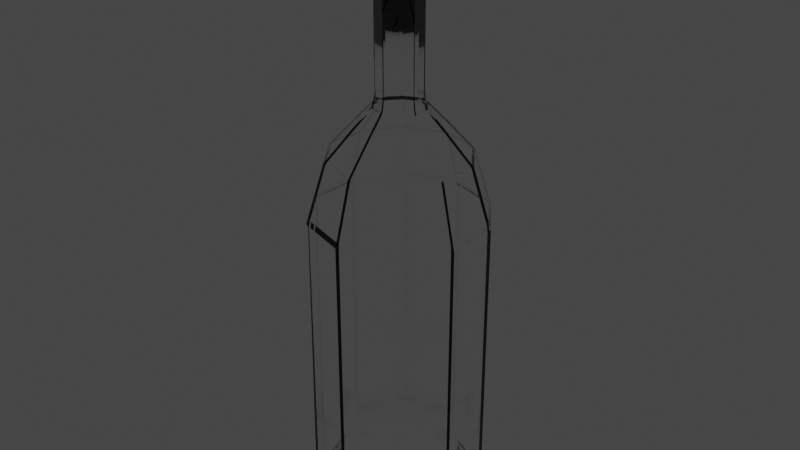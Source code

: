 # Source: GlassBottle.blend  (saved by Blender 3.0.42; exported with 4.5.12 LTS)
import bpy
from mathutils import Matrix  # noqa: F401  (used for matrix-valued properties, if any)

bpy.ops.wm.read_factory_settings(use_empty=True)
scene = bpy.context.scene
scene.name = 'Scene'

# ---- collections
col_collection = bpy.data.collections.new('Collection'); scene.collection.children.link(col_collection)

# ---- materials (node trees are filled in below, after node groups)
mat_null = bpy.data.materials.new('(null)')

# ---- material node trees
mat_null.use_nodes = True; mat_null.node_tree.nodes.clear()
_N = mat_null.node_tree.nodes; _L = mat_null.node_tree.links
n0 = _N.new('ShaderNodeOutputMaterial'); n0.name = 'Material Output'; n0.location = (300, 300)
n1 = _N.new('ShaderNodeBsdfGlass'); n1.name = 'Glass BSDF'; n1.location = (10, 300)
n1.distribution = 'BECKMANN'
n1.inputs[2].default_value = 1.45
_L.new(n1.outputs[0], n0.inputs[0])
n0.is_active_output = True

# ---- world
world_world = bpy.data.worlds.new('World'); scene.world = world_world
world_world.use_nodes = True; world_world.node_tree.nodes.clear()
_N = world_world.node_tree.nodes; _L = world_world.node_tree.links
n0 = _N.new('ShaderNodeOutputWorld'); n0.name = 'World Output'; n0.location = (300, 300)
n1 = _N.new('ShaderNodeBackground'); n1.name = 'Background'; n1.location = (10, 300)
n1.inputs[0].default_value = (0.05088, 0.05088, 0.05088, 1.0)
_L.new(n1.outputs[0], n0.inputs[0])
n0.is_active_output = True
world_world.color = (0.05088, 0.05088, 0.05088)
world_world.use_sun_shadow = False
world_world.sun_shadow_jitter_overblur = 0.0

# ---- meshes
me_circle_001 = bpy.data.meshes.new('Circle.001')
me_circle_001.from_pydata([(-0.4207, -5.403, -0.5791), (0.0, -5.403, -0.7158), (0.4207, -5.403, -0.5791), (0.6807, -5.403, -0.2212), (0.6807, -5.403, 0.2212), (0.4207, -5.403, 0.5791), (0.0, -5.403, 0.7158), (-0.4207, -5.403, 0.5791), (-0.6807, -5.403, 0.2212), (-0.6807, -5.403, -0.2212), (0.9511, -2.094, 0.309), (0.9511, -2.094, -0.309), (0.7606, -1.429, -0.2471), (0.7606, -1.429, 0.2471), (0.0, -5.565, -1.0), (-0.5878, -5.565, -0.809), (-0.5878, -2.094, -0.809), (0.0, -2.094, -1.0), (0.9511, -5.565, 0.309), (0.9511, -5.565, -0.309), (-0.5878, -5.565, 0.809), (0.0, -5.565, 1.0), (0.0, -2.094, 1.0), (-0.5878, -2.094, 0.809), (-0.9511, -5.565, -0.309), (-0.9511, -2.094, -0.309), (0.5878, -5.565, -0.809), (0.5878, -2.094, -0.809), (0.5878, -5.565, 0.809), (0.5878, -2.094, 0.809), (-0.9511, -5.565, 0.309), (-0.9511, -2.094, 0.309), (-0.47, -1.429, 0.647), (0.0, -1.429, 0.7997), (0.0, -1.091, 0.5012), (-0.2946, -1.091, 0.4055), (-0.7606, -1.429, -0.2471), (-0.47, -1.429, -0.647), (0.47, -1.429, -0.647), (0.47, -1.429, 0.647), (-0.7606, -1.429, 0.2471), (0.0, -1.429, -0.7997), (-0.2946, -1.091, -0.4055), (-0.4767, -1.091, -0.1549), (-0.2761, -0.8635, -0.0897), (-0.1706, -0.8635, -0.2348), (0.2946, -1.091, -0.4055), (0.4767, -1.091, -0.1549), (0.2946, -1.091, 0.4055), (-0.4767, -1.091, 0.1549), (0.0, -1.091, -0.5012), (0.4767, -1.091, 0.1549), (0.0, -0.8635, 0.2903), (0.1706, -0.8635, 0.2348), (0.155, -0.7504, 0.2133), (0.0, -0.7504, 0.2637), (0.1706, -0.8635, -0.2348), (0.2761, -0.8635, -0.0897), (-0.2761, -0.8635, 0.0897), (0.0, -0.8635, -0.2903), (0.2761, -0.8635, 0.0897), (-0.1706, -0.8635, 0.2348), (-0.2508, -0.7504, -0.08148), (-0.2508, -0.7504, 0.08148), (-0.2508, 0.8837, 0.08148), (-0.2508, 0.8837, -0.08148), (0.0, -0.7504, -0.2637), (0.155, -0.7504, -0.2133), (0.2508, -0.7504, 0.08148), (-0.155, -0.7504, 0.2133), (-0.155, -0.7504, -0.2133), (0.2508, -0.7504, -0.08148), (-0.2727, 0.8837, 0.08862), (-0.2727, 0.8837, -0.08862), (-1e-06, 0.8837, -0.2637), (0.155, 0.8837, -0.2133), (0.2508, 0.8837, 0.08148), (0.155, 0.8837, 0.2133), (-0.155, 0.8837, 0.2133), (-0.155, 0.8837, -0.2133), (0.2508, 0.8837, -0.08148), (-1e-06, 0.8837, 0.2637), (0.167, 0.93, 0.2299), (0.1741, 0.9963, 0.2396), (0.2817, 0.9963, 0.09153), (0.2703, 0.93, 0.08781), (-0.167, 0.93, 0.2299), (-0.1817, 0.93, 0.25), (-1e-06, 0.93, 0.3091), (-1e-06, 0.93, 0.2842), (-1e-06, 0.8837, -0.2868), (0.1686, 0.8837, -0.232), (-0.1686, 0.8837, -0.232), (-0.2703, 0.93, 0.08781), (-0.2939, 0.93, 0.09551), (0.2727, 0.8837, -0.08862), (-0.2703, 0.93, -0.08781), (-0.2939, 0.93, -0.09551), (0.2727, 0.8837, 0.08862), (0.167, 0.93, -0.2299), (0.1817, 0.93, -0.25), (-1e-06, 0.93, -0.3091), (-1e-06, 0.93, -0.2842), (-0.2817, 0.9963, 0.09153), (-0.1741, 0.9963, 0.2396), (-0.1926, 1.022, 0.2651), (-0.3117, 1.022, 0.1013), (-1e-06, 0.9963, -0.2962), (-0.1741, 0.9963, -0.2396), (-0.167, 0.93, -0.2299), (0.2817, 0.9963, -0.09153), (0.2703, 0.93, -0.08781), (-1e-06, 0.9963, 0.2962), (-0.2817, 0.9963, -0.09153), (0.1741, 0.9963, -0.2396), (-1e-06, 1.022, 0.3277), (0.1926, 1.022, 0.2651), (0.2109, 1.018, 0.2902), (-1e-06, 1.018, 0.3588), (-0.1926, 1.022, -0.2651), (-1e-06, 1.022, -0.3277), (0.3117, 1.022, -0.1013), (0.3117, 1.022, 0.1013), (-0.3117, 1.022, -0.1013), (0.1926, 1.022, -0.2651), (0.2822, 1.11, -0.09168), (0.2822, 1.11, 0.09168), (0.3089, 1.114, 0.1004), (0.3089, 1.114, -0.1004), (-0.2109, 1.018, 0.2902), (0.1744, 1.11, 0.24), (0.1909, 1.114, 0.2628), (-0.3412, 1.018, 0.1109), (-1e-06, 1.11, 0.2967), (-1e-06, 1.114, 0.3248), (-0.3412, 1.018, -0.1109), (-0.1744, 1.11, 0.24), (-0.1909, 1.114, 0.2628), (-1e-06, 1.018, -0.3588), (0.2109, 1.018, -0.2902), (-0.2109, 1.018, -0.2902), (-0.3965, -5.147, -0.5457), (-0.6415, -5.147, -0.2084), (-0.6415, -5.147, 0.2084), (-0.3965, -5.147, 0.5457), (0.0, -5.147, 0.6745), (0.3965, -5.147, 0.5457), (0.6415, -5.147, 0.2084), (0.6415, -5.147, -0.2084), (0.3965, -5.147, -0.5457), (0.0, -5.147, -0.6745), (0.8888, -2.059, 0.2888), (0.7108, -1.437, 0.2309), (0.7108, -1.437, -0.2309), (0.8888, -2.059, -0.2888), (0.0, -5.373, -0.9346), (0.0, -2.059, -0.9346), (-0.5493, -2.059, -0.7561), (-0.5493, -5.373, -0.7561), (0.8888, -5.373, 0.2888), (0.8888, -5.373, -0.2888), (-0.5493, -5.373, 0.7561), (-0.5493, -2.059, 0.7561), (0.0, -2.059, 0.9346), (0.0, -5.373, 0.9346), (-0.8888, -2.059, -0.2888), (-0.8888, -5.373, -0.2888), (0.5493, -2.059, -0.7561), (0.5493, -5.373, -0.7561), (0.5493, -2.059, 0.7561), (0.5493, -5.373, 0.7561), (-0.8888, -2.059, 0.2888), (-0.8888, -5.373, 0.2888), (-0.4393, -1.437, 0.6046), (-0.2753, -1.121, 0.379), (0.0, -1.121, 0.4684), (0.0, -1.437, 0.7474), (-0.4393, -1.437, -0.6046), (-0.7108, -1.437, -0.2309), (0.4393, -1.437, -0.6046), (0.4393, -1.437, 0.6046), (-0.7108, -1.437, 0.2309), (0.0, -1.437, -0.7474), (-0.2753, -1.121, -0.379), (-0.1595, -0.9089, -0.2195), (-0.258, -0.9089, -0.08383), (-0.4455, -1.121, -0.1448), (0.4455, -1.121, -0.1448), (0.2753, -1.121, -0.379), (0.2753, -1.121, 0.379), (-0.4455, -1.121, 0.1448), (0.0, -1.121, -0.4684), (0.4455, -1.121, 0.1448), (0.0, -0.9089, 0.2713), (0.0, -0.8032, 0.2464), (0.1448, -0.8032, 0.1994), (0.1595, -0.9089, 0.2195), (0.258, -0.9089, -0.08383), (0.1595, -0.9089, -0.2195), (-0.258, -0.9089, 0.08383), (0.0, -0.9089, -0.2713), (0.258, -0.9089, 0.08383), (-0.1595, -0.9089, 0.2195), (-0.2344, -0.8032, -0.07615), (-0.2344, 0.7239, -0.07615), (-0.2344, 0.7239, 0.07615), (-0.2344, -0.8032, 0.07615), (0.1448, -0.8032, -0.1994), (0.0, -0.8032, -0.2464), (0.2344, -0.8032, 0.07615), (-0.1448, -0.8032, 0.1994), (-0.1448, -0.8032, -0.1994), (0.2344, -0.8032, -0.07615), (0.1448, 0.7239, -0.1994), (-1e-06, 0.7239, -0.2464), (0.1448, 0.7239, 0.1994), (0.2344, 0.7239, 0.07615), (-0.1448, 0.7239, 0.1994), (-0.1448, 0.7239, -0.1994), (0.2344, 0.7239, -0.07615), (-1e-06, 0.7239, 0.2464), (-0.1909, 1.114, -0.2628), (-1e-06, 1.114, -0.3248), (0.3412, 1.018, 0.1109), (0.3412, 1.018, -0.1109), (-0.3089, 1.114, -0.1004), (0.1909, 1.114, -0.2628), (-0.3089, 1.114, 0.1004), (-0.1744, 1.11, -0.24), (-1e-06, 1.11, -0.2967), (0.1744, 1.11, -0.24), (-0.2822, 1.11, -0.09168), (-0.2822, 1.11, 0.09168), (0.9369, -5.481, 0.3044), (0.579, -5.481, 0.7969), (-0.5017, -5.456, -0.6905), (-0.8117, -5.456, -0.2637), (0.8117, -5.456, -0.2637), (0.5017, -5.456, -0.6905), (0.0, -5.456, -0.8535), (0.0, -5.481, 0.9851), (0.8117, -5.456, 0.2637), (-0.579, -5.481, 0.7969), (0.5017, -5.456, 0.6905), (-0.9369, -5.481, 0.3044), (0.0, -5.456, 0.8535), (0.0, -5.481, -0.9851), (-0.579, -5.481, -0.7969), (-0.9369, -5.481, -0.3044), (-0.8117, -5.456, 0.2637), (-0.5017, -5.456, 0.6905), (0.9369, -5.481, -0.3044), (0.579, -5.481, -0.7969), (-1e-06, 0.9963, -0.274), (-1e-06, 0.9963, -0.2527), (-0.1485, 0.9963, -0.2044), (-0.1611, 0.9963, -0.2217), (0.1545, 0.93, 0.2127), (0.25, 0.93, 0.08123), (0.2606, 0.9963, 0.08467), (0.1611, 0.9963, 0.2217), (-0.232, 0.8837, 0.07538), (-0.2139, 0.8837, 0.06951), (-0.1322, 0.8837, 0.182), (-0.1434, 0.8837, 0.1973), (0.1425, 0.93, 0.1961), (0.2306, 0.93, 0.07492), (0.2883, 1.022, 0.09368), (0.1782, 1.022, 0.2453), (0.1643, 1.022, 0.2262), (0.2659, 1.022, 0.0864), (-0.232, 0.8837, -0.07537), (-0.2139, 0.8837, -0.06951), (-1e-06, 0.93, 0.2629), (-1e-06, 0.93, 0.2424), (-1e-06, 1.022, 0.3032), (-1e-06, 1.022, 0.2796), (-0.1434, 0.8837, -0.1973), (-0.1322, 0.8837, -0.182), (-0.1545, 0.93, 0.2127), (-0.1425, 0.93, 0.1961), (-0.1782, 1.022, 0.2453), (-0.1643, 1.022, 0.2262), (-1e-06, 0.8837, -0.2439), (-1e-06, 0.8837, -0.225), (-0.25, 0.93, 0.08123), (-0.1611, 0.9963, 0.2217), (-0.2606, 0.9963, 0.08467), (-1e-06, 0.93, -0.2629), (-0.1545, 0.93, -0.2127), (0.25, 0.93, -0.08123), (0.2606, 0.9963, -0.08467), (-1e-06, 0.9963, 0.274), (-0.25, 0.93, -0.08123), (-0.2606, 0.9963, -0.08467), (0.1545, 0.93, -0.2127), (0.1611, 0.9963, -0.2217), (-0.2306, 0.93, 0.07492), (-0.2883, 1.022, 0.09368), (-0.2659, 1.022, 0.0864), (0.1485, 0.9963, -0.2044), (-0.2306, 0.93, -0.07492), (-0.2883, 1.022, -0.09368), (-0.2659, 1.022, -0.0864), (0.2403, 0.9963, -0.07809), (-0.1425, 0.93, -0.1961), (-0.1782, 1.022, -0.2453), (-0.1643, 1.022, -0.2262), (0.2403, 0.9963, 0.07809), (0.2883, 1.022, -0.09368), (0.1782, 1.022, -0.2453), (-1e-06, 1.022, -0.3032), (0.1322, 0.8837, -0.182), (0.1425, 0.93, -0.1961), (-1e-06, 0.93, -0.2424), (0.1322, 0.8837, 0.182), (0.2139, 0.8837, 0.06951), (0.2306, 0.93, -0.07492), (0.2139, 0.8837, -0.06951), (-1e-06, 0.8837, 0.225), (-0.2403, 0.9963, 0.07809), (-0.1485, 0.9963, 0.2044), (-1e-06, 1.022, -0.2796), (0.2659, 1.022, -0.0864), (-1e-06, 0.9963, 0.2527), (-0.2403, 0.9963, -0.07809), (0.1643, 1.022, -0.2262), (0.1485, 0.9963, 0.2044), (-1e-06, 0.8837, 0.2439), (0.1434, 0.8837, 0.1973), (0.232, 0.8837, 0.07538), (0.232, 0.8837, -0.07537), (0.1434, 0.8837, -0.1973), (0.1686, 0.8837, 0.232), (0.2939, 0.93, 0.09551), (0.1817, 0.93, 0.25), (-0.1686, 0.8837, 0.232), (-0.1817, 0.93, -0.25), (0.2939, 0.93, -0.09551), (-1e-06, 0.8837, 0.2868)], [], [(0, 1, 2, 3, 4, 5, 6, 7, 8, 9), (10, 11, 12, 13), (14, 15, 16, 17), (18, 19, 11, 10), (20, 21, 22, 23), (15, 24, 25, 16), (19, 26, 27, 11), (21, 28, 29, 22), (24, 30, 31, 25), (26, 14, 17, 27), (28, 18, 10, 29), (30, 20, 23, 31), (32, 33, 34, 35), (23, 22, 33, 32), (16, 25, 36, 37), (11, 27, 38, 12), (22, 29, 39, 33), (25, 31, 40, 36), (27, 17, 41, 38), (29, 10, 13, 39), (31, 23, 32, 40), (17, 16, 37, 41), (42, 43, 44, 45), (37, 36, 43, 42), (12, 38, 46, 47), (33, 39, 48, 34), (36, 40, 49, 43), (38, 41, 50, 46), (39, 13, 51, 48), (40, 32, 35, 49), (41, 37, 42, 50), (13, 12, 47, 51), (52, 53, 54, 55), (47, 46, 56, 57), (34, 48, 53, 52), (43, 49, 58, 44), (46, 50, 59, 56), (48, 51, 60, 53), (49, 35, 61, 58), (50, 42, 45, 59), (51, 47, 57, 60), (35, 34, 52, 61), (62, 63, 64, 65), (44, 58, 63, 62), (56, 59, 66, 67), (53, 60, 68, 54), (58, 61, 69, 63), (59, 45, 70, 66), (60, 57, 71, 68), (61, 52, 55, 69), (45, 44, 62, 70), (57, 56, 67, 71), (64, 72, 73, 65), (67, 66, 74, 75), (54, 68, 76, 77), (63, 69, 78, 64), (66, 70, 79, 74), (68, 71, 80, 76), (69, 55, 81, 78), (70, 62, 65, 79), (71, 67, 75, 80), (55, 54, 77, 81), (82, 83, 84, 85), (86, 87, 88, 89), (74, 90, 91, 75), (65, 73, 92, 79), (93, 94, 87, 86), (75, 91, 95, 80), (79, 92, 90, 74), (96, 97, 94, 93), (80, 95, 98, 76), (99, 100, 101, 102), (103, 104, 105, 106), (93, 103, 104, 86), (102, 107, 108, 109), (85, 84, 110, 111), (86, 104, 112, 89), (109, 108, 113, 96), (111, 110, 114, 99), (89, 112, 83, 82), (96, 113, 103, 93), (99, 114, 107, 102), (115, 116, 117, 118), (107, 108, 119, 120), (84, 110, 121, 122), (104, 112, 115, 105), (108, 113, 123, 119), (110, 114, 124, 121), (112, 83, 116, 115), (113, 103, 106, 123), (114, 107, 120, 124), (83, 84, 122, 116), (125, 126, 127, 128), (105, 115, 118, 129), (126, 130, 131, 127), (106, 105, 129, 132), (130, 133, 134, 131), (123, 106, 132, 135), (133, 136, 137, 134), (124, 120, 138, 139), (119, 123, 135, 140), (141, 142, 143, 144, 145, 146, 147, 148, 149, 150), (151, 152, 153, 154), (155, 156, 157, 158), (159, 151, 154, 160), (161, 162, 163, 164), (158, 157, 165, 166), (160, 154, 167, 168), (164, 163, 169, 170), (166, 165, 171, 172), (168, 167, 156, 155), (170, 169, 151, 159), (172, 171, 162, 161), (173, 174, 175, 176), (162, 173, 176, 163), (157, 177, 178, 165), (154, 153, 179, 167), (163, 176, 180, 169), (165, 178, 181, 171), (167, 179, 182, 156), (169, 180, 152, 151), (171, 181, 173, 162), (156, 182, 177, 157), (183, 184, 185, 186), (177, 183, 186, 178), (153, 187, 188, 179), (176, 175, 189, 180), (178, 186, 190, 181), (179, 188, 191, 182), (180, 189, 192, 152), (181, 190, 174, 173), (182, 191, 183, 177), (152, 192, 187, 153), (193, 194, 195, 196), (187, 197, 198, 188), (175, 193, 196, 189), (186, 185, 199, 190), (188, 198, 200, 191), (189, 196, 201, 192), (190, 199, 202, 174), (191, 200, 184, 183), (192, 201, 197, 187), (174, 202, 193, 175), (203, 204, 205, 206), (185, 203, 206, 199), (198, 207, 208, 200), (196, 195, 209, 201), (199, 206, 210, 202), (200, 208, 211, 184), (201, 209, 212, 197), (202, 210, 194, 193), (184, 211, 203, 185), (197, 212, 207, 198), (207, 213, 214, 208), (195, 215, 216, 209), (206, 205, 217, 210), (208, 214, 218, 211), (209, 216, 219, 212), (210, 217, 220, 194), (211, 218, 204, 203), (212, 219, 213, 207), (194, 220, 215, 195), (138, 140, 221, 222), (223, 224, 128, 127), (129, 118, 134, 137), (140, 135, 225, 221), (224, 139, 226, 128), (118, 117, 131, 134), (135, 132, 227, 225), (139, 138, 222, 226), (117, 223, 127, 131), (132, 129, 137, 227), (228, 229, 222, 221), (230, 125, 128, 226), (116, 122, 223, 117), (231, 228, 221, 225), (229, 230, 226, 222), (122, 121, 224, 223), (232, 231, 225, 227), (120, 119, 140, 138), (121, 124, 139, 224), (136, 232, 227, 137), (1, 0, 15, 14), (0, 9, 24, 15), (9, 8, 30, 24), (8, 7, 20, 30), (7, 6, 21, 20), (6, 5, 28, 21), (5, 4, 18, 28), (4, 3, 19, 18), (3, 2, 26, 19), (2, 1, 14, 26), (159, 233, 234, 170), (141, 235, 236, 142), (148, 237, 238, 149), (150, 239, 235, 141), (170, 234, 240, 164), (147, 241, 237, 148), (164, 240, 242, 161), (146, 243, 241, 147), (161, 242, 244, 172), (145, 245, 243, 146), (239, 246, 247, 235), (235, 247, 248, 236), (236, 248, 244, 249), (249, 244, 242, 250), (250, 242, 240, 245), (245, 240, 234, 243), (243, 234, 233, 241), (241, 233, 251, 237), (237, 251, 252, 238), (238, 252, 246, 239), (149, 238, 239, 150), (142, 236, 249, 143), (160, 251, 233, 159), (158, 247, 246, 155), (143, 249, 250, 144), (168, 252, 251, 160), (166, 248, 247, 158), (144, 250, 245, 145), (155, 246, 252, 168), (172, 244, 248, 166), (81, 220, 217, 78), (217, 205, 64, 78), (205, 204, 65, 64), (204, 218, 79, 65), (218, 214, 74, 79), (214, 213, 75, 74), (213, 219, 80, 75), (219, 216, 76, 80), (216, 215, 77, 76), (215, 220, 81, 77), (253, 254, 255, 256), (257, 258, 259, 260), (261, 262, 263, 264), (258, 257, 265, 266), (267, 268, 269, 270), (271, 272, 262, 261), (257, 273, 274, 265), (268, 275, 276, 269), (277, 278, 272, 271), (273, 279, 280, 274), (275, 281, 282, 276), (283, 284, 278, 277), (285, 279, 286, 287), (288, 289, 256, 253), (258, 290, 291, 259), (279, 273, 292, 286), (289, 293, 294, 256), (290, 295, 296, 291), (273, 257, 260, 292), (293, 285, 287, 294), (295, 288, 253, 296), (279, 285, 297, 280), (281, 298, 299, 282), (296, 300, 254, 253), (285, 293, 301, 297), (298, 302, 303, 299), (291, 304, 300, 296), (293, 289, 305, 301), (302, 306, 307, 303), (259, 308, 304, 291), (136, 133, 275, 281), (133, 130, 268, 275), (130, 126, 267, 268), (126, 125, 309, 267), (125, 230, 310, 309), (230, 229, 311, 310), (229, 228, 306, 311), (228, 231, 302, 306), (231, 232, 298, 302), (232, 136, 281, 298), (312, 313, 314, 284), (315, 265, 266, 316), (262, 297, 280, 263), (284, 314, 305, 278), (316, 266, 317, 318), (263, 280, 274, 319), (278, 305, 301, 272), (318, 317, 313, 312), (319, 274, 265, 315), (272, 301, 297, 262), (320, 299, 282, 321), (254, 322, 307, 255), (308, 270, 323, 304), (321, 282, 276, 324), (255, 307, 303, 325), (304, 323, 326, 300), (324, 276, 269, 327), (325, 303, 299, 320), (300, 326, 322, 254), (327, 269, 270, 308), (309, 267, 270, 323), (290, 258, 266, 317), (264, 263, 319, 328), (256, 255, 325, 294), (310, 309, 323, 326), (295, 290, 317, 313), (328, 319, 315, 329), (294, 325, 320, 287), (311, 310, 326, 322), (288, 295, 313, 314), (329, 315, 316, 330), (287, 320, 321, 286), (330, 316, 318, 331), (286, 321, 324, 292), (331, 318, 312, 332), (292, 324, 327, 260), (332, 312, 284, 283), (260, 327, 308, 259), (306, 311, 322, 307), (289, 288, 314, 305), (91, 90, 101, 100), (333, 98, 334, 335), (72, 336, 87, 94), (90, 92, 337, 101), (98, 95, 338, 334), (336, 339, 88, 87), (92, 73, 97, 337), (95, 91, 100, 338), (339, 333, 335, 88), (73, 72, 94, 97), (89, 88, 335, 82), (78, 336, 72, 64), (82, 335, 334, 85), (81, 339, 336, 78), (85, 334, 338, 111), (77, 333, 339, 81), (102, 101, 337, 109), (111, 338, 100, 99), (76, 98, 333, 77), (109, 337, 97, 96), (138, 101, 337, 140), (101, 138, 139, 100), (139, 224, 338, 100), (224, 223, 334, 338), (223, 117, 335, 334), (117, 118, 88, 335), (88, 118, 129, 87), (87, 129, 132, 94), (94, 132, 135, 97), (97, 135, 140, 337), (320, 297, 301, 325), (280, 297, 320, 321), (274, 280, 321, 324), (265, 274, 324, 327), (266, 265, 327, 308), (304, 317, 266, 308), (300, 313, 317, 304), (254, 314, 313, 300), (255, 305, 314, 254), (325, 301, 305, 255), (130, 269, 276, 133), (276, 282, 136, 133), (282, 299, 232, 136), (299, 303, 231, 232), (303, 307, 228, 231), (307, 322, 229, 228), (322, 326, 230, 229), (326, 323, 125, 230), (323, 270, 126, 125), (270, 269, 130, 126), (80, 76, 330, 331), (330, 76, 77, 329), (329, 77, 81, 328), (328, 81, 78, 264), (264, 78, 64, 261), (261, 64, 65, 271), (271, 65, 79, 277), (277, 79, 74, 283), (283, 74, 75, 332), (332, 75, 80, 331)])
me_circle_001.polygons.foreach_set('use_smooth', [True] * 372)
_k = set([(0, 1), (0, 9), (0, 15), (1, 2), (1, 14), (2, 3), (2, 26), (3, 4), (3, 19), (4, 5), (4, 18), (5, 6), (5, 28), (6, 7), (6, 21), (7, 8), (7, 20), (8, 9), (8, 30), (9, 24), (10, 11), (10, 13), (10, 18), (10, 29), (11, 12), (11, 19), (11, 27), (12, 13), (12, 38), (12, 47), (13, 39), (13, 51), (14, 15), (14, 17), (14, 26), (15, 16), (15, 24), (16, 17), (16, 25), (16, 37), (17, 27), (17, 41), (18, 19), (18, 28), (19, 26), (20, 21), (20, 23), (20, 30), (21, 22), (21, 28), (22, 23), (22, 29), (22, 33), (23, 31), (23, 32), (24, 25), (24, 30), (25, 31), (25, 36), (26, 27), (27, 38), (28, 29), (29, 39), (30, 31), (31, 40), (32, 33), (32, 35), (32, 40), (33, 34), (33, 39), (34, 35), (34, 48), (34, 52), (35, 49), (35, 61), (36, 37), (36, 40), (36, 43), (37, 41), (37, 42), (38, 41), (38, 46), (39, 48), (40, 49), (41, 50), (42, 43), (42, 45), (42, 50), (43, 44), (43, 49), (44, 45), (44, 58), (44, 62), (45, 59), (45, 70), (46, 47), (46, 50), (46, 56), (47, 51), (47, 57), (48, 51), (48, 53), (49, 58), (50, 59), (51, 60), (52, 53), (52, 55), (52, 61), (53, 54), (53, 60), (54, 55), (54, 68), (54, 77), (55, 69), (55, 81), (56, 57), (56, 59), (56, 67), (57, 60), (57, 71), (58, 61), (58, 63), (59, 66), (60, 68), (61, 69), (62, 63), (62, 65), (62, 70), (63, 64), (63, 69), (64, 205), (65, 204), (66, 67), (66, 70), (66, 74), (67, 71), (67, 75), (68, 71), (68, 76), (69, 78), (70, 79), (71, 80), (72, 73), (72, 94), (72, 336), (73, 92), (73, 97), (74, 214), (75, 213), (76, 216), (77, 215), (78, 217), (79, 218), (80, 219), (81, 220), (82, 83), (83, 116), (84, 85), (84, 122), (86, 104), (87, 129), (87, 336), (88, 118), (88, 339), (89, 112), (90, 91), (90, 92), (90, 101), (91, 95), (91, 100), (92, 337), (93, 103), (94, 132), (95, 98), (95, 338), (96, 113), (97, 135), (98, 333), (98, 334), (99, 114), (100, 139), (101, 138), (102, 107), (103, 106), (104, 105), (105, 106), (105, 115), (105, 129), (106, 123), (106, 132), (107, 120), (108, 109), (108, 119), (110, 111), (110, 121), (112, 115), (113, 123), (114, 124), (115, 116), (115, 118), (116, 117), (116, 122), (117, 131), (117, 335), (118, 134), (119, 120), (119, 123), (119, 140), (120, 124), (120, 138), (121, 122), (121, 124), (121, 224), (122, 223), (123, 135), (124, 139), (125, 128), (125, 309), (125, 323), (126, 127), (126, 267), (126, 270), (127, 128), (127, 131), (127, 223), (128, 224), (128, 226), (129, 137), (130, 131), (130, 268), (130, 269), (131, 134), (132, 227), (133, 134), (133, 275), (133, 276), (134, 137), (135, 225), (136, 137), (136, 281), (136, 282), (137, 227), (138, 222), (139, 226), (140, 221), (140, 337), (141, 142), (141, 150), (141, 235), (142, 143), (142, 236), (143, 144), (143, 249), (144, 145), (144, 250), (145, 146), (145, 245), (146, 147), (146, 243), (147, 148), (147, 241), (148, 149), (148, 237), (149, 150), (149, 238), (150, 239), (151, 152), (151, 154), (151, 159), (151, 169), (152, 153), (152, 180), (152, 192), (153, 154), (153, 179), (153, 187), (154, 160), (154, 167), (155, 156), (155, 158), (155, 168), (155, 246), (156, 157), (156, 167), (156, 182), (157, 158), (157, 165), (157, 177), (158, 166), (158, 247), (159, 160), (159, 170), (159, 233), (160, 168), (160, 251), (161, 162), (161, 164), (161, 172), (161, 242), (162, 163), (162, 171), (162, 173), (163, 164), (163, 169), (163, 176), (164, 170), (164, 240), (165, 166), (165, 171), (165, 178), (166, 172), (166, 248), (167, 168), (167, 179), (168, 252), (169, 170), (169, 180), (170, 234), (171, 172), (171, 181), (172, 244), (173, 174), (173, 176), (173, 181), (174, 175), (174, 190), (174, 202), (175, 176), (175, 189), (175, 193), (176, 180), (177, 178), (177, 182), (177, 183), (178, 181), (178, 186), (179, 182), (179, 188), (180, 189), (181, 190), (182, 191), (183, 184), (183, 186), (183, 191), (184, 185), (184, 200), (184, 211), (185, 186), (185, 199), (185, 203), (186, 190), (187, 188), (187, 192), (187, 197), (188, 191), (188, 198), (189, 192), (189, 196), (190, 199), (191, 200), (192, 201), (193, 194), (193, 196), (193, 202), (194, 195), (194, 210), (194, 220), (195, 196), (195, 209), (195, 215), (196, 201), (197, 198), (197, 201), (197, 212), (198, 200), (198, 207), (199, 202), (199, 206), (200, 208), (201, 209), (202, 210), (203, 204), (203, 206), (203, 211), (204, 205), (204, 218), (205, 206), (205, 217), (206, 210), (207, 208), (207, 212), (207, 213), (208, 211), (208, 214), (209, 212), (209, 216), (210, 217), (211, 218), (212, 219), (213, 214), (213, 219), (214, 218), (215, 216), (215, 220), (216, 219), (217, 220), (221, 222), (221, 225), (221, 228), (222, 226), (222, 229), (223, 334), (224, 338), (225, 227), (225, 231), (226, 230), (227, 232), (228, 306), (228, 307), (229, 311), (229, 322), (230, 310), (230, 326), (231, 302), (231, 303), (232, 298), (232, 299), (233, 234), (233, 241), (233, 251), (234, 240), (234, 243), (235, 236), (235, 239), (235, 247), (236, 248), (236, 249), (237, 238), (237, 241), (237, 251), (238, 239), (238, 252), (239, 246), (240, 242), (240, 245), (241, 243), (242, 244), (242, 250), (243, 245), (244, 248), (244, 249), (245, 250), (246, 247), (246, 252), (247, 248), (249, 250), (251, 252), (253, 288), (254, 314), (254, 322), (255, 305), (255, 307), (256, 289), (257, 258), (257, 260), (257, 273), (258, 259), (258, 290), (262, 263), (262, 272), (262, 297), (263, 280), (263, 319), (265, 315), (265, 327), (266, 308), (266, 316), (269, 327), (270, 308), (272, 278), (272, 301), (273, 279), (273, 292), (274, 319), (274, 324), (276, 324), (278, 284), (278, 305), (279, 285), (279, 286), (280, 321), (282, 321), (284, 312), (284, 314), (285, 287), (285, 293), (288, 289), (288, 295), (289, 293), (290, 291), (290, 295), (293, 294), (295, 296), (297, 320), (299, 320), (300, 313), (300, 326), (301, 325), (303, 325), (304, 317), (304, 323), (312, 313), (312, 318), (315, 316), (315, 319), (316, 318), (317, 318), (333, 335), (333, 339), (336, 339)])
me_circle_001.attributes.new('sharp_edge', 'BOOLEAN', 'EDGE').data.foreach_set('value', [ (min(e.vertices), max(e.vertices)) in _k for e in me_circle_001.edges])
_uv = me_circle_001.uv_layers.new(name='UVMap')
_uv.uv.foreach_set('vector', [0.0, 0.0, 0.0, 0.0, 0.0, 0.0, 0.0, 0.0, 0.0, 0.0, 0.0, 0.0, 0.0, 0.0, 0.0, 0.0, 0.0, 0.0, 0.0, 0.0, 0.0, 0.0, 0.0, 0.0, 0.0, 0.0, 0.0, 0.0, 0.0, 0.0, 0.0, 0.0, 0.0, 0.0, 0.0, 0.0, 0.0, 0.0, 0.0, 0.0, 0.0, 0.0, 0.0, 0.0, 0.0, 0.0, 0.0, 0.0, 0.0, 0.0, 0.0, 0.0, 0.0, 0.0, 0.0, 0.0, 0.0, 0.0, 0.0, 0.0, 0.0, 0.0, 0.0, 0.0, 0.0, 0.0, 0.0, 0.0, 0.0, 0.0, 0.0, 0.0, 0.0, 0.0, 0.0, 0.0, 0.0, 0.0, 0.0, 0.0, 0.0, 0.0, 0.0, 0.0, 0.0, 0.0, 0.0, 0.0, 0.0, 0.0, 0.0, 0.0, 0.0, 0.0, 0.0, 0.0, 0.0, 0.0, 0.0, 0.0, 0.0, 0.0, 0.0, 0.0, 0.0, 0.0, 0.0, 0.0, 0.0, 0.0, 0.0, 0.0, 0.0, 0.0, 0.0, 0.0, 0.0, 0.0, 0.0, 0.0, 0.0, 0.0, 0.0, 0.0, 0.0, 0.0, 0.0, 0.0, 0.0, 0.0, 0.0, 0.0, 0.0, 0.0, 0.0, 0.0, 0.0, 0.0, 0.0, 0.0, 0.0, 0.0, 0.0, 0.0, 0.0, 0.0, 0.0, 0.0, 0.0, 0.0, 0.0, 0.0, 0.0, 0.0, 0.0, 0.0, 0.0, 0.0, 0.0, 0.0, 0.0, 0.0, 0.0, 0.0, 0.0, 0.0, 0.0, 0.0, 0.0, 0.0, 0.0, 0.0, 0.0, 0.0, 0.0, 0.0, 0.0, 0.0, 0.0, 0.0, 0.0, 0.0, 0.0, 0.0, 0.0, 0.0, 0.0, 0.0, 0.0, 0.0, 0.0, 0.0, 0.0, 0.0, 0.0, 0.0, 0.0, 0.0, 0.0, 0.0, 0.0, 0.0, 0.0, 0.0, 0.0, 0.0, 0.0, 0.0, 0.0, 0.0, 0.0, 0.0, 0.0, 0.0, 0.0, 0.0, 0.0, 0.0, 0.0, 0.0, 0.0, 0.0, 0.0, 0.0, 0.0, 0.0, 0.0, 0.0, 0.0, 0.0, 0.0, 0.0, 0.0, 0.0, 0.0, 0.0, 0.0, 0.0, 0.0, 0.0, 0.0, 0.0, 0.0, 0.0, 0.0, 0.0, 0.0, 0.0, 0.0, 0.0, 0.0, 0.0, 0.0, 0.0, 0.0, 0.0, 0.0, 0.0, 0.0, 0.0, 0.0, 0.0, 0.0, 0.0, 0.0, 0.0, 0.0, 0.0, 0.0, 0.0, 0.0, 0.0, 0.0, 0.0, 0.0, 0.0, 0.0, 0.0, 0.0, 0.0, 0.0, 0.0, 0.0, 0.0, 0.0, 0.0, 0.0, 0.0, 0.0, 0.0, 0.0, 0.0, 0.0, 0.0, 0.0, 0.0, 0.0, 0.0, 0.0, 0.0, 0.0, 0.0, 0.0, 0.0, 0.0, 0.0, 0.0, 0.0, 0.0, 0.0, 0.0, 0.0, 0.0, 0.0, 0.0, 0.0, 0.0, 0.0, 0.0, 0.0, 0.0, 0.0, 0.0, 0.0, 0.0, 0.0, 0.0, 0.0, 0.0, 0.0, 0.0, 0.0, 0.0, 0.0, 0.0, 0.0, 0.0, 0.0, 0.0, 0.0, 0.0, 0.0, 0.0, 0.0, 0.0, 0.0, 0.0, 0.0, 0.0, 0.0, 0.0, 0.0, 0.0, 0.0, 0.0, 0.0, 0.0, 0.0, 0.0, 0.0, 0.0, 0.0, 0.0, 0.0, 0.0, 0.0, 0.0, 0.0, 0.0, 0.0, 0.0, 0.0, 0.0, 0.0, 0.0, 0.0, 0.0, 0.0, 0.0, 0.0, 0.0, 0.0, 0.0, 0.0, 0.0, 0.0, 0.0, 0.0, 0.0, 0.0, 0.0, 0.0, 0.0, 0.0, 0.0, 0.0, 0.0, 0.0, 0.0, 0.0, 0.0, 0.0, 0.0, 0.0, 0.0, 0.0, 0.0, 0.0, 0.0, 0.0, 0.0, 0.0, 0.0, 0.0, 0.0, 0.0, 0.0, 0.0, 0.0, 0.0, 0.0, 0.0, 0.0, 0.0, 0.0, 0.0, 0.0, 0.0, 0.0, 0.0, 0.0, 0.0, 0.0, 0.0, 0.0, 0.0, 0.0, 0.0, 0.0, 0.0, 0.0, 0.0, 0.0, 0.0, 0.0, 0.0, 0.0, 0.0, 0.0, 0.0, 0.0, 0.0, 0.0, 0.0, 0.0, 0.0, 0.0, 0.0, 0.0, 0.0, 0.0, 0.0, 0.0, 0.0, 0.0, 0.0, 0.0, 0.0, 0.0, 0.0, 0.0, 0.0, 0.0, 0.0, 0.0, 0.0, 0.0, 0.0, 0.0, 0.0, 0.0, 0.0, 0.0, 0.0, 0.0, 0.0, 0.0, 0.0, 0.0, 0.0, 0.0, 0.0, 0.0, 0.0, 0.0, 0.0, 0.0, 0.0, 0.0, 0.0, 0.0, 0.0, 0.0, 0.0, 0.0, 0.0, 0.0, 0.0, 0.0, 0.0, 0.0, 0.0, 0.0, 0.0, 0.0, 0.0, 0.0, 0.0, 0.0, 0.0, 0.0, 0.0, 0.0, 0.0, 0.0, 0.0, 0.0, 0.0, 0.0, 0.0, 0.0, 0.0, 0.0, 0.0, 0.0, 0.0, 0.0, 0.0, 0.0, 0.0, 0.0, 0.0, 0.0, 0.0, 0.0, 0.0, 0.0, 0.0, 0.0, 0.0, 0.0, 0.0, 0.0, 0.0, 0.0, 0.0, 0.0, 0.0, 0.0, 0.0, 0.0, 0.0, 0.0, 0.0, 0.0, 0.0, 0.0, 0.0, 0.0, 0.0, 0.0, 0.0, 0.0, 0.0, 0.0, 0.0, 0.0, 0.0, 0.0, 0.0, 0.0, 0.0, 0.0, 0.0, 0.0, 0.0, 0.0, 0.0, 0.0, 0.0, 0.0, 0.0, 0.0, 0.0, 0.0, 0.0, 0.0, 0.0, 0.0, 0.0, 0.0, 0.0, 0.0, 0.0, 0.0, 0.0, 0.0, 0.0, 0.0, 0.0, 0.0, 0.0, 0.0, 0.0, 0.0, 0.0, 0.0, 0.0, 0.0, 0.0, 0.0, 0.0, 0.0, 0.0, 0.0, 0.0, 0.0, 0.0, 0.0, 0.0, 0.0, 0.0, 0.0, 0.0, 0.0, 0.0, 0.0, 0.0, 0.0, 0.0, 0.0, 0.0, 0.0, 0.0, 0.0, 0.0, 0.0, 0.0, 0.0, 0.0, 0.0, 0.0, 0.0, 0.0, 0.0, 0.0, 0.0, 0.0, 0.0, 0.0, 0.0, 0.0, 0.0, 0.0, 0.0, 0.0, 0.0, 0.0, 0.0, 0.0, 0.0, 0.0, 0.0, 0.0, 0.0, 0.0, 0.0, 0.0, 0.0, 0.0, 0.0, 0.0, 0.0, 0.0, 0.0, 0.0, 0.0, 0.0, 0.0, 0.0, 0.0, 0.0, 0.0, 0.0, 0.0, 0.0, 0.0, 0.0, 0.0, 0.0, 0.0, 0.0, 0.0, 0.0, 0.0, 0.0, 0.0, 0.0, 0.0, 0.0, 0.0, 0.0, 0.0, 0.0, 0.0, 0.0, 0.0, 0.0, 0.0, 0.0, 0.0, 0.0, 0.0, 0.0, 0.0, 0.0, 0.0, 0.0, 0.0, 0.0, 0.0, 0.0, 0.0, 0.0, 0.0, 0.0, 0.0, 0.0, 0.0, 0.0, 0.0, 0.0, 0.0, 0.0, 0.0, 0.0, 0.0, 0.0, 0.0, 0.0, 0.0, 0.0, 0.0, 0.0, 0.0, 0.0, 0.0, 0.0, 0.0, 0.0, 0.0, 0.0, 0.0, 0.0, 0.0, 0.0, 0.0, 0.0, 0.0, 0.0, 0.0, 0.0, 0.0, 0.0, 0.0, 0.0, 0.0, 0.0, 0.0, 0.0, 0.0, 0.0, 0.0, 0.0, 0.0, 0.0, 0.0, 0.0, 0.0, 0.0, 0.0, 0.0, 0.0, 0.0, 0.0, 0.0, 0.0, 0.0, 0.0, 0.0, 0.0, 0.0, 0.0, 0.0, 0.0, 0.0, 0.0, 0.0, 0.0, 0.0, 0.0, 0.0, 0.0, 0.0, 0.0, 0.0, 0.0, 0.0, 0.0, 0.0, 0.0, 0.0, 0.0, 0.0, 0.0, 0.0, 0.0, 0.0, 0.0, 0.0, 0.0, 0.0, 0.0, 0.0, 0.0, 0.0, 0.0, 0.0, 0.0, 0.0, 0.0, 0.0, 0.0, 0.0, 0.0, 0.0, 0.0, 0.0, 0.0, 0.0, 0.0, 0.0, 0.0, 0.0, 0.0, 0.0, 0.0, 0.0, 0.0, 0.0, 0.0, 0.0, 0.0, 0.0, 0.0, 0.0, 0.0, 0.0, 0.0, 0.0, 0.0, 0.0, 0.0, 0.0, 0.0, 0.0, 0.0, 0.0, 0.0, 0.0, 0.0, 0.0, 0.0, 0.0, 0.0, 0.0, 0.0, 0.0, 0.0, 0.0, 0.0, 0.0, 0.0, 0.0, 0.0, 0.0, 0.0, 0.0, 0.0, 0.0, 0.0, 0.0, 0.0, 0.0, 0.0, 0.0, 0.0, 0.0, 0.0, 0.0, 0.0, 0.0, 0.0, 0.0, 0.0, 0.0, 0.0, 0.0, 0.0, 0.0, 0.0, 0.0, 0.0, 0.0, 0.0, 0.0, 0.0, 0.0, 0.0, 0.0, 0.0, 0.0, 0.0, 0.0, 0.0, 0.0, 0.0, 0.0, 0.0, 0.0, 0.0, 0.0, 0.0, 0.0, 0.0, 0.0, 0.0, 0.0, 0.0, 0.0, 0.0, 0.0, 0.0, 0.0, 0.0, 0.0, 0.0, 0.0, 0.0, 0.0, 0.0, 0.0, 0.0, 0.0, 0.0, 0.0, 0.0, 0.0, 0.0, 0.0, 0.0, 0.0, 0.0, 0.0, 0.0, 0.0, 0.0, 0.0, 0.0, 0.0, 0.0, 0.0, 0.0, 0.0, 0.0, 0.0, 0.0, 0.0, 0.0, 0.0, 0.0, 0.0, 0.0, 0.0, 0.0, 0.0, 0.0, 0.0, 0.0, 0.0, 0.0, 0.0, 0.0, 0.0, 0.0, 0.0, 0.0, 0.0, 0.0, 0.0, 0.0, 0.0, 0.0, 0.0, 0.0, 0.0, 0.0, 0.0, 0.0, 0.0, 0.0, 0.0, 0.0, 0.0, 0.0, 0.0, 0.0, 0.0, 0.0, 0.0, 0.0, 0.0, 0.0, 0.0, 0.0, 0.0, 0.0, 0.0, 0.0, 0.0, 0.0, 0.0, 0.0, 0.0, 0.0, 0.0, 0.0, 0.0, 0.0, 0.0, 0.0, 0.0, 0.0, 0.0, 0.0, 0.0, 0.0, 0.0, 0.0, 0.0, 0.0, 0.0, 0.0, 0.0, 0.0, 0.0, 0.0, 0.0, 0.0, 0.0, 0.0, 0.0, 0.0, 0.0, 0.0, 0.0, 0.0, 0.0, 0.0, 0.0, 0.0, 0.0, 0.0, 0.0, 0.0, 0.0, 0.0, 0.0, 0.0, 0.0, 0.0, 0.0, 0.0, 0.0, 0.0, 0.0, 0.0, 0.0, 0.0, 0.0, 0.0, 0.0, 0.0, 0.0, 0.0, 0.0, 0.0, 0.0, 0.0, 0.0, 0.0, 0.0, 0.0, 0.0, 0.0, 0.0, 0.0, 0.0, 0.0, 0.0, 0.0, 0.0, 0.0, 0.0, 0.0, 0.0, 0.0, 0.0, 0.0, 0.0, 0.0, 0.0, 0.0, 0.0, 0.0, 0.0, 0.0, 0.0, 0.0, 0.0, 0.0, 0.0, 0.0, 0.0, 0.0, 0.0, 0.0, 0.0, 0.0, 0.0, 0.0, 0.0, 0.0, 0.0, 0.0, 0.0, 0.0, 0.0, 0.0, 0.0, 0.0, 0.0, 0.0, 0.0, 0.0, 0.0, 0.0, 0.0, 0.0, 0.0, 0.0, 0.0, 0.0, 0.0, 0.0, 0.0, 0.0, 0.0, 0.0, 0.0, 0.0, 0.0, 0.0, 0.0, 0.0, 0.0, 0.0, 0.0, 0.0, 0.0, 0.0, 0.0, 0.0, 0.0, 0.0, 0.0, 0.0, 0.0, 0.0, 0.0, 0.0, 0.0, 0.0, 0.0, 0.0, 0.0, 0.0, 0.0, 0.0, 0.0, 0.0, 0.0, 0.0, 0.0, 0.0, 0.0, 0.0, 0.0, 0.0, 0.0, 0.0, 0.0, 0.0, 0.0, 0.0, 0.0, 0.0, 0.0, 0.0, 0.0, 0.0, 0.0, 0.0, 0.0, 0.0, 0.0, 0.0, 0.0, 0.0, 0.0, 0.0, 0.0, 0.0, 0.0, 0.0, 0.0, 0.0, 0.0, 0.0, 0.0, 0.0, 0.0, 0.0, 0.0, 0.0, 0.0, 0.0, 0.0, 0.0, 0.0, 0.0, 0.0, 0.0, 0.0, 0.0, 0.0, 0.0, 0.0, 0.0, 0.0, 0.0, 0.0, 0.0, 0.0, 0.0, 0.0, 0.0, 0.0, 0.0, 0.0, 0.0, 0.0, 0.0, 0.0, 0.0, 0.0, 0.0, 0.0, 0.0, 0.0, 0.0, 0.0, 0.0, 0.0, 0.0, 0.0, 0.0, 0.0, 0.0, 0.0, 0.0, 0.0, 0.0, 0.0, 0.0, 0.0, 0.0, 0.0, 0.0, 0.0, 0.0, 0.0, 0.0, 0.0, 0.0, 0.0, 0.0, 0.0, 0.0, 0.0, 0.0, 0.0, 0.0, 0.0, 0.0, 0.0, 0.0, 0.0, 0.0, 0.0, 0.0, 0.0, 0.0, 0.0, 0.0, 0.0, 0.0, 0.0, 0.0, 0.0, 0.0, 0.0, 0.0, 0.0, 0.0, 0.0, 0.0, 0.0, 0.0, 0.0, 0.0, 0.0, 0.0, 0.0, 0.0, 0.0, 0.0, 0.0, 0.0, 0.0, 0.0, 0.0, 0.0, 0.0, 0.0, 0.0, 0.0, 0.0, 0.0, 0.0, 0.0, 0.0, 0.0, 0.0, 0.0, 0.0, 0.0, 0.0, 0.0, 0.0, 0.0, 0.0, 0.0, 0.0, 0.0, 0.0, 0.0, 0.0, 0.0, 0.0, 0.0, 0.0, 0.0, 0.0, 0.0, 0.0, 0.0, 0.0, 0.0, 0.0, 0.0, 0.0, 0.0, 0.0, 0.0, 0.0, 0.0, 0.0, 0.0, 0.0, 0.0, 0.0, 0.0, 0.0, 0.0, 0.0, 0.0, 0.0, 0.0, 0.0, 0.0, 0.0, 0.0, 0.0, 0.0, 0.0, 0.0, 0.0, 0.0, 0.0, 0.0, 0.0, 0.0, 0.0, 0.0, 0.0, 0.0, 0.0, 0.0, 0.0, 0.0, 0.0, 0.0, 0.0, 0.0, 0.0, 0.0, 0.0, 0.0, 0.0, 0.0, 0.0, 0.0, 0.0, 0.0, 0.0, 0.0, 0.0, 0.0, 0.0, 0.0, 0.0, 0.0, 0.0, 0.0, 0.0, 0.0, 0.0, 0.0, 0.0, 0.0, 0.0, 0.0, 0.0, 0.0, 0.0, 0.0, 0.0, 0.0, 0.0, 0.0, 0.0, 0.0, 0.0, 0.0, 0.0, 0.0, 0.0, 0.0, 0.0, 0.0, 0.0, 0.0, 0.0, 0.0, 0.0, 0.0, 0.0, 0.0, 0.0, 0.0, 0.0, 0.0, 0.0, 0.0, 0.0, 0.0, 0.0, 0.0, 0.0, 0.0, 0.0, 0.0, 0.0, 0.0, 0.0, 0.0, 0.0, 0.0, 0.0, 0.0, 0.0, 0.0, 0.0, 0.0, 0.0, 0.0, 0.0, 0.0, 0.0, 0.0, 0.0, 0.0, 0.0, 0.0, 0.0, 0.0, 0.0, 0.0, 0.0, 0.0, 0.0, 0.0, 0.0, 0.0, 0.0, 0.0, 0.0, 0.0, 0.0, 0.0, 0.0, 0.0, 0.0, 0.0, 0.0, 0.0, 0.0, 0.0, 0.0, 0.0, 0.0, 0.0, 0.0, 0.0, 0.0, 0.0, 0.0, 0.0, 0.0, 0.0, 0.0, 0.0, 0.0, 0.0, 0.0, 0.0, 0.0, 0.0, 0.0, 0.0, 0.0, 0.0, 0.0, 0.0, 0.0, 0.0, 0.0, 0.0, 0.0, 0.0, 0.0, 0.0, 0.0, 0.0, 0.0, 0.0, 0.0, 0.0, 0.0, 0.0, 0.0, 0.0, 0.0, 0.0, 0.0, 0.0, 0.0, 0.0, 0.0, 0.0, 0.0, 0.0, 0.0, 0.0, 0.0, 0.0, 0.0, 0.0, 0.0, 0.0, 0.0, 0.0, 0.0, 0.0, 0.0, 0.0, 0.0, 0.0, 0.0, 0.0, 0.0, 0.0, 0.0, 0.0, 0.0, 0.0, 0.0, 0.0, 0.0, 0.0, 0.0, 0.0, 0.0, 0.0, 0.0, 0.0, 0.0, 0.0, 0.0, 0.0, 0.0, 0.0, 0.0, 0.0, 0.0, 0.0, 0.0, 0.0, 0.0, 0.0, 0.0, 0.0, 0.0, 0.0, 0.0, 0.0, 0.0, 0.0, 0.0, 0.0, 0.0, 0.0, 0.0, 0.0, 0.0, 0.0, 0.0, 0.0, 0.0, 0.0, 0.0, 0.0, 0.0, 0.0, 0.0, 0.0, 0.0, 0.0, 0.0, 0.0, 0.0, 0.0, 0.0, 0.0, 0.0, 0.0, 0.0, 0.0, 0.0, 0.0, 0.0, 0.0, 0.0, 0.0, 0.0, 0.0, 0.0, 0.0, 0.0, 0.0, 0.0, 0.0, 0.0, 0.0, 0.0, 0.0, 0.0, 0.0, 0.0, 0.0, 0.0, 0.0, 0.0, 0.0, 0.0, 0.0, 0.0, 0.0, 0.0, 0.0, 0.0, 0.0, 0.0, 0.0, 0.0, 0.0, 0.0, 0.0, 0.0, 0.0, 0.0, 0.0, 0.0, 0.0, 0.0, 0.0, 0.0, 0.0, 0.0, 0.0, 0.0, 0.0, 0.0, 0.0, 0.0, 0.0, 0.0, 0.0, 0.0, 0.0, 0.0, 0.0, 0.0, 0.0, 0.0, 0.0, 0.0, 0.0, 0.0, 0.0, 0.0, 0.0, 0.0, 0.0, 0.0, 0.0, 0.0, 0.0, 0.0, 0.0, 0.0, 0.0, 0.0, 0.0, 0.0, 0.0, 0.0, 0.0, 0.0, 0.0, 0.0, 0.0, 0.0, 0.0, 0.0, 0.0, 0.0, 0.0, 0.0, 0.0, 0.0, 0.0, 0.0, 0.0, 0.0, 0.0, 0.0, 0.0, 0.0, 0.0, 0.0, 0.0, 0.0, 0.0, 0.0, 0.0, 0.0, 0.0, 0.0, 0.0, 0.0, 0.0, 0.0, 0.0, 0.0, 0.0, 0.0, 0.0, 0.0, 0.0, 0.0, 0.0, 0.0, 0.0, 0.0, 0.0, 0.0, 0.0, 0.0, 0.0, 0.0, 0.0, 0.0, 0.0, 0.0, 0.0, 0.0, 0.0, 0.0, 0.0, 0.0, 0.0, 0.0, 0.0, 0.0, 0.0, 0.0, 0.0, 0.0, 0.0, 0.0, 0.0, 0.0, 0.0, 0.0, 0.0, 0.0, 0.0, 0.0, 0.0, 0.0, 0.0, 0.0, 0.0, 0.0, 0.0, 0.0, 0.0, 0.0, 0.0, 0.0, 0.0, 0.0, 0.0, 0.0, 0.0, 0.0, 0.0, 0.0, 0.0, 0.0, 0.0, 0.0, 0.0, 0.0, 0.0, 0.0, 0.0, 0.0, 0.0, 0.0, 0.0, 0.0, 0.0, 0.0, 0.0, 0.0, 0.0, 0.0, 0.0, 0.0, 0.0, 0.0, 0.0, 0.0, 0.0, 0.0, 0.0, 0.0, 0.0, 0.0, 0.0, 0.0, 0.0, 0.0, 0.0, 0.0, 0.0, 0.0, 0.0, 0.0, 0.0, 0.0, 0.0, 0.0, 0.0, 0.0, 0.0, 0.0, 0.0, 0.0, 0.0, 0.0, 0.0, 0.0, 0.0, 0.0, 0.0, 0.0, 0.0, 0.0, 0.0, 0.0, 0.0, 0.0, 0.0, 0.0, 0.0, 0.0, 0.0, 0.0, 0.0, 0.0, 0.0, 0.0, 0.0, 0.0, 0.0, 0.0, 0.0, 0.0, 0.0, 0.0, 0.0, 0.0, 0.0, 0.0, 0.0, 0.0, 0.0, 0.0, 0.0, 0.0, 0.0, 0.0, 0.0, 0.0, 0.0, 0.0, 0.0, 0.0, 0.0, 0.0, 0.0, 0.0, 0.0, 0.0, 0.0, 0.0, 0.0, 0.0, 0.0, 0.0, 0.0, 0.0, 0.0, 0.0, 0.0, 0.0, 0.0, 0.0, 0.0, 0.0, 0.0, 0.0, 0.0, 0.0, 0.0, 0.0, 0.0, 0.0, 0.0, 0.0, 0.0, 0.0, 0.0, 0.0, 0.0, 0.0, 0.0, 0.0, 0.0, 0.0, 0.0, 0.0, 0.0, 0.0, 0.0, 0.0, 0.0, 0.0, 0.0, 0.0, 0.0, 0.0, 0.0, 0.0, 0.0, 0.0, 0.0, 0.0, 0.0, 0.0, 0.0, 0.0, 0.0, 0.0, 0.0, 0.0, 0.0, 0.0, 0.0, 0.0, 0.0, 0.0, 0.0, 0.0, 0.0, 0.0, 0.0, 0.0, 0.0, 0.0, 0.0, 0.0, 0.0, 0.0, 0.0, 0.0, 0.0, 0.0, 0.0, 0.0, 0.0, 0.0, 0.0, 0.0, 0.0, 0.0, 0.0, 0.0, 0.0, 0.0, 0.0, 0.0, 0.0, 0.0, 0.0, 0.0, 0.0, 0.0, 0.0, 0.0, 0.0, 0.0, 0.0, 0.0, 0.0, 0.0, 0.0, 0.0, 0.0, 0.0, 0.0, 0.0, 0.0, 0.0, 0.0, 0.0, 0.0, 0.0, 0.0, 0.0, 0.0, 0.0, 0.0, 0.0, 0.0, 0.0, 0.0, 0.0, 0.0, 0.0, 0.0, 0.0, 0.0, 0.0, 0.0, 0.0, 0.0, 0.0, 0.0, 0.0, 0.0, 0.0, 0.0, 0.0, 0.0, 0.0, 0.0, 0.0, 0.0, 0.0, 0.0, 0.0, 0.0, 0.0, 0.0, 0.0, 0.0, 0.0, 0.0, 0.0, 0.0, 0.0, 0.0, 0.0, 0.0, 0.0, 0.0, 0.0, 0.0, 0.0, 0.0, 0.0, 0.0, 0.0, 0.0, 0.0, 0.0, 0.0, 0.0, 0.0, 0.0, 0.0, 0.0, 0.0, 0.0, 0.0, 0.0, 0.0, 0.0, 0.0, 0.0, 0.0, 0.0, 0.0, 0.0, 0.0, 0.0, 0.0, 0.0, 0.0, 0.0, 0.0, 0.0, 0.0, 0.0, 0.0, 0.0, 0.0, 0.0, 0.0, 0.0, 0.0, 0.0, 0.0, 0.0, 0.0, 0.0, 0.0, 0.0, 0.0, 0.0, 0.0, 0.0, 0.0, 0.0, 0.0, 0.0, 0.0, 0.0, 0.0, 0.0, 0.0, 0.0, 0.0, 0.0, 0.0, 0.0, 0.0, 0.0, 0.0, 0.0, 0.0, 0.0, 0.0, 0.0, 0.0, 0.0, 0.0, 0.0, 0.0, 0.0, 0.0, 0.0, 0.0, 0.0, 0.0, 0.0, 0.0, 0.0, 0.0, 0.0, 0.0, 0.0, 0.0, 0.0, 0.0, 0.0, 0.0, 0.0, 0.0, 0.0, 0.0, 0.0, 0.0, 0.0, 0.0, 0.0, 0.0, 0.0, 0.0, 0.0, 0.0, 0.0, 0.0, 0.0, 0.0, 0.0, 0.0, 0.0, 0.0, 0.0, 0.0, 0.0, 0.0, 0.0, 0.0, 0.0, 0.0, 0.0, 0.0, 0.0, 0.0, 0.0, 0.0, 0.0, 0.0, 0.0, 0.0, 0.0, 0.0, 0.0, 0.0, 0.0, 0.0, 0.0, 0.0, 0.0, 0.0, 0.0, 0.0, 0.0, 0.0, 0.0, 0.0, 0.0, 0.0, 0.0, 0.0, 0.0, 0.0, 0.0, 0.0, 0.0, 0.0, 0.0, 0.0, 0.0, 0.0, 0.0, 0.0, 0.0, 0.0, 0.0, 0.0, 0.0, 0.0, 0.0, 0.0, 0.0, 0.0, 0.0, 0.0, 0.0, 0.0, 0.0, 0.0, 0.0, 0.0, 0.0, 0.0, 0.0, 0.0, 0.0, 0.0, 0.0, 0.0, 0.0, 0.0, 0.0, 0.0, 0.0, 0.0, 0.0, 0.0, 0.0, 0.0, 0.0, 0.0, 0.0, 0.0, 0.0, 0.0, 0.0, 0.0, 0.0, 0.0, 0.0, 0.0, 0.0, 0.0, 0.0, 0.0, 0.0, 0.0, 0.0, 0.0, 0.0, 0.0, 0.0, 0.0, 0.0, 0.0, 0.0, 0.0, 0.0, 0.0, 0.0, 0.0, 0.0, 0.0, 0.0, 0.0, 0.0, 0.0, 0.0, 0.0, 0.0, 0.0, 0.0, 0.0, 0.0, 0.0, 0.0, 0.0, 0.0, 0.0, 0.0, 0.0, 0.0, 0.0, 0.0, 0.0, 0.0, 0.0, 0.0, 0.0, 0.0, 0.0, 0.0, 0.0, 0.0, 0.0, 0.0, 0.0, 0.0, 0.0, 0.0, 0.0, 0.0, 0.0, 0.0, 0.0, 0.0, 0.0, 0.0, 0.0, 0.0, 0.0, 0.0, 0.0, 0.0, 0.0, 0.0, 0.0, 0.0, 0.0, 0.0, 0.0, 0.0, 0.0, 0.0, 0.0, 0.0, 0.0, 0.0, 0.0, 0.0, 0.0, 0.0, 0.0, 0.0, 0.0, 0.0, 0.0, 0.0, 0.0, 0.0, 0.0, 0.0, 0.0, 0.0, 0.0, 0.0, 0.0, 0.0, 0.0, 0.0, 0.0, 0.0, 0.0, 0.0, 0.0, 0.0, 0.0, 0.0, 0.0, 0.0, 0.0, 0.0, 0.0, 0.0, 0.0, 0.0, 0.0, 0.0, 0.0, 0.0, 0.0, 0.0, 0.0, 0.0, 0.0, 0.0, 0.0, 0.0, 0.0, 0.0, 0.0, 0.0, 0.0, 0.0, 0.0, 0.0, 0.0, 0.0, 0.0, 0.0, 0.0, 0.0, 0.0, 0.0, 0.0, 0.0, 0.0, 0.0, 0.0, 0.0, 0.0, 0.0, 0.0, 0.0, 0.0, 0.0, 0.0, 0.0, 0.0, 0.0, 0.0, 0.0, 0.0, 0.0, 0.0, 0.0, 0.0, 0.0, 0.0, 0.0, 0.0, 0.0, 0.0, 0.0, 0.0, 0.0, 0.0, 0.0, 0.0, 0.0, 0.0, 0.0, 0.0, 0.0, 0.0, 0.0, 0.0, 0.0, 0.0, 0.0, 0.0, 0.0, 0.0, 0.0, 0.0, 0.0, 0.0, 0.0, 0.0, 0.0, 0.0, 0.0, 0.0, 0.0, 0.0, 0.0, 0.0, 0.0, 0.0, 0.0, 0.0, 0.0, 0.0, 0.0, 0.0, 0.0, 0.0, 0.0, 0.0, 0.0, 0.0, 0.0, 0.0, 0.0, 0.0, 0.0, 0.0, 0.0, 0.0, 0.0, 0.0, 0.0, 0.0, 0.0, 0.0, 0.0, 0.0, 0.0, 0.0, 0.0, 0.0, 0.0, 0.0, 0.0, 0.0, 0.0, 0.0, 0.0, 0.0, 0.0, 0.0, 0.0, 0.0, 0.0, 0.0, 0.0, 0.0, 0.0, 0.0, 0.0, 0.0, 0.0, 0.0, 0.0, 0.0, 0.0, 0.0, 0.0, 0.0, 0.0, 0.0, 0.0, 0.0, 0.0, 0.0, 0.0, 0.0, 0.0, 0.0, 0.0, 0.0, 0.0, 0.0, 0.0, 0.0, 0.0, 0.0, 0.0, 0.0, 0.0, 0.0, 0.0, 0.0, 0.0, 0.0, 0.0, 0.0, 0.0, 0.0, 0.0, 0.0, 0.0, 0.0, 0.0, 0.0, 0.0, 0.0, 0.0, 0.0, 0.0, 0.0, 0.0, 0.0, 0.0, 0.0, 0.0, 0.0, 0.0, 0.0, 0.0, 0.0, 0.0, 0.0, 0.0, 0.0, 0.0, 0.0, 0.0, 0.0, 0.0, 0.0, 0.0, 0.0, 0.0, 0.0, 0.0, 0.0, 0.0, 0.0, 0.0, 0.0, 0.0, 0.0, 0.0, 0.0, 0.0, 0.0, 0.0, 0.0, 0.0, 0.0, 0.0, 0.0, 0.0, 0.0, 0.0, 0.0, 0.0, 0.0, 0.0, 0.0, 0.0, 0.0, 0.0, 0.0, 0.0, 0.0, 0.0, 0.0, 0.0, 0.0, 0.0, 0.0, 0.0, 0.0, 0.0, 0.0, 0.0, 0.0, 0.0, 0.0, 0.0, 0.0, 0.0, 0.0, 0.0, 0.0, 0.0, 0.0, 0.0, 0.0, 0.0, 0.0, 0.0, 0.0, 0.0, 0.0, 0.0, 0.0, 0.0, 0.0, 0.0, 0.0, 0.0, 0.0, 0.0, 0.0, 0.0, 0.0, 0.0, 0.0, 0.0, 0.0, 0.0, 0.0, 0.0, 0.0, 0.0, 0.0, 0.0, 0.0, 0.0, 0.0, 0.0, 0.0, 0.0, 0.0, 0.0, 0.0, 0.0, 0.0, 0.0, 0.0, 0.0, 0.0, 0.0, 0.0, 0.0, 0.0, 0.0, 0.0, 0.0, 0.0, 0.0, 0.0, 0.0, 0.0, 0.0, 0.0, 0.0, 0.0, 0.0, 0.0, 0.0, 0.0, 0.0, 0.0, 0.0, 0.0, 0.0, 0.0, 0.0, 0.0, 0.0, 0.0, 0.0, 0.0, 0.0, 0.0, 0.0, 0.0, 0.0, 0.0, 0.0, 0.0, 0.0, 0.0, 0.0, 0.0, 0.0, 0.0, 0.0, 0.0, 0.0, 0.0, 0.0, 0.0, 0.0, 0.0, 0.0, 0.0, 0.0, 0.0, 0.0, 0.0, 0.0, 0.0, 0.0, 0.0, 0.0, 0.0, 0.0, 0.0, 0.0, 0.0, 0.0, 0.0, 0.0, 0.0, 0.0, 0.0, 0.0, 0.0, 0.0, 0.0, 0.0, 0.0, 0.0, 0.0, 0.0, 0.0, 0.0, 0.0, 0.0, 0.0, 0.0, 0.0, 0.0, 0.0, 0.0, 0.0, 0.0, 0.0, 0.0, 0.0, 0.0, 0.0, 0.0, 0.0, 0.0, 0.0, 0.0, 0.0, 0.0, 0.0, 0.0, 0.0, 0.0, 0.0, 0.0, 0.0, 0.0, 0.0, 0.0, 0.0, 0.0, 0.0, 0.0, 0.0, 0.0, 0.0, 0.0, 0.0, 0.0, 0.0, 0.0, 0.0, 0.0, 0.0, 0.0, 0.0, 0.0, 0.0, 0.0, 0.0, 0.0, 0.0, 0.0, 0.0, 0.0, 0.0, 0.0, 0.0, 0.0, 0.0, 0.0, 0.0, 0.0, 0.0, 0.0, 0.0, 0.0, 0.0, 0.0, 0.0, 0.0, 0.0, 0.0, 0.0])
me_circle_001.materials.append(mat_null)
me_circle_001.use_remesh_fix_poles = True
me_circle_001.use_remesh_preserve_attributes = False
me_circle_001.update()
me_circle_001.normals_split_custom_set([tuple(v) for v in zip(*[iter([0.0, -1.0, 0.0, 0.0, -1.0, 0.0, 0.0, -1.0, 0.0, 0.0, -1.0, 0.0, 0.0, -1.0, 0.0, 0.0, -1.0, 0.0, 0.0, -1.0, 0.0, 0.0, -1.0, 0.0, 0.0, -1.0, 0.0, 0.0, -1.0, 0.0, 0.9614, 0.2751, 0.0, 0.9614, 0.2751, 0.0, 0.9614, 0.2751, 0.0, 0.9614, 0.2751, 0.0, -0.309, 0.0, -0.9511, -0.309, 0.0, -0.9511, -0.309, 0.0, -0.9511, -0.309, 0.0, -0.9511, 1.0, 0.0, 0.0, 1.0, 0.0, 0.0, 1.0, 0.0, 0.0, 1.0, 0.0, 0.0, -0.309, 0.0, 0.9511, -0.309, 0.0, 0.9511, -0.309, 0.0, 0.9511, -0.309, 0.0, 0.9511, -0.809, 0.0, -0.5878, -0.809, 0.0, -0.5878, -0.809, 0.0, -0.5878, -0.809, 0.0, -0.5878, 0.809, 0.0, -0.5878, 0.809, 0.0, -0.5878, 0.809, 0.0, -0.5878, 0.809, 0.0, -0.5878, 0.309, 0.0, 0.9511, 0.309, 0.0, 0.9511, 0.309, 0.0, 0.9511, 0.309, 0.0, 0.9511, -1.0, 0.0, 1.64e-06, -1.0, 0.0, 1.64e-06, -1.0, 0.0, 1.64e-06, -1.0, 0.0, 1.64e-06, 0.309, 0.0, -0.9511, 0.309, 0.0, -0.9511, 0.309, 0.0, -0.9511, 0.309, 0.0, -0.9511, 0.809, 0.0, 0.5878, 0.809, 0.0, 0.5878, 0.809, 0.0, 0.5878, 0.809, 0.0, 0.5878, -0.809, 0.0, 0.5878, -0.809, 0.0, 0.5878, -0.809, 0.0, 0.5878, -0.809, 0.0, 0.5878, -0.2366, 0.6433, 0.7282, -0.2366, 0.6433, 0.7282, -0.2366, 0.6433, 0.7282, -0.2366, 0.6433, 0.7282, -0.2971, 0.2751, 0.9144, -0.2971, 0.2751, 0.9144, -0.2971, 0.2751, 0.9144, -0.2971, 0.2751, 0.9144, -0.7778, 0.2751, -0.5651, -0.7778, 0.2751, -0.5651, -0.7778, 0.2751, -0.5651, -0.7778, 0.2751, -0.5651, 0.7778, 0.2751, -0.5651, 0.7778, 0.2751, -0.5651, 0.7778, 0.2751, -0.5651, 0.7778, 0.2751, -0.5651, 0.2971, 0.2751, 0.9144, 0.2971, 0.2751, 0.9144, 0.2971, 0.2751, 0.9144, 0.2971, 0.2751, 0.9144, -0.9614, 0.2751, 8.512e-07, -0.9614, 0.2751, 8.512e-07, -0.9614, 0.2751, 8.512e-07, -0.9614, 0.2751, 8.512e-07, 0.2971, 0.2751, -0.9144, 0.2971, 0.2751, -0.9144, 0.2971, 0.2751, -0.9144, 0.2971, 0.2751, -0.9144, 0.7778, 0.2751, 0.5651, 0.7778, 0.2751, 0.5651, 0.7778, 0.2751, 0.5651, 0.7778, 0.2751, 0.5651, -0.7778, 0.2751, 0.5651, -0.7778, 0.2751, 0.5651, -0.7778, 0.2751, 0.5651, -0.7778, 0.2751, 0.5651, -0.2971, 0.2751, -0.9144, -0.2971, 0.2751, -0.9144, -0.2971, 0.2751, -0.9144, -0.2971, 0.2751, -0.9144, -0.6067, 0.6616, -0.4408, -0.6067, 0.6616, -0.4408, -0.6067, 0.6616, -0.4408, -0.6067, 0.6616, -0.4408, -0.6194, 0.6433, -0.45, -0.6194, 0.6433, -0.45, -0.6194, 0.6433, -0.45, -0.6194, 0.6433, -0.45, 0.6194, 0.6433, -0.45, 0.6194, 0.6433, -0.45, 0.6194, 0.6433, -0.45, 0.6194, 0.6433, -0.45, 0.2366, 0.6433, 0.7282, 0.2366, 0.6433, 0.7282, 0.2366, 0.6433, 0.7282, 0.2366, 0.6433, 0.7282, -0.7657, 0.6433, 0.0, -0.7657, 0.6433, 0.0, -0.7657, 0.6433, 0.0, -0.7657, 0.6433, 0.0, 0.2366, 0.6433, -0.7282, 0.2366, 0.6433, -0.7282, 0.2366, 0.6433, -0.7282, 0.2366, 0.6433, -0.7282, 0.6194, 0.6433, 0.45, 0.6194, 0.6433, 0.45, 0.6194, 0.6433, 0.45, 0.6194, 0.6433, 0.45, -0.6194, 0.6433, 0.45, -0.6194, 0.6433, 0.45, -0.6194, 0.6433, 0.45, -0.6194, 0.6433, 0.45, -0.2366, 0.6433, -0.7282, -0.2366, 0.6433, -0.7282, -0.2366, 0.6433, -0.7282, -0.2366, 0.6433, -0.7282, 0.7657, 0.6433, 0.0, 0.7657, 0.6433, 0.0, 0.7657, 0.6433, 0.0, 0.7657, 0.6433, 0.0, 0.3016, 0.2184, 0.9281, 0.3016, 0.2184, 0.9281, 0.3016, 0.2184, 0.9281, 0.3016, 0.2184, 0.9281, 0.6067, 0.6616, -0.4408, 0.6067, 0.6616, -0.4408, 0.6067, 0.6616, -0.4408, 0.6067, 0.6616, -0.4408, 0.2317, 0.6616, 0.7132, 0.2317, 0.6616, 0.7132, 0.2317, 0.6616, 0.7132, 0.2317, 0.6616, 0.7132, -0.7499, 0.6616, 0.0, -0.7499, 0.6616, 0.0, -0.7499, 0.6616, 0.0, -0.7499, 0.6616, 0.0, 0.2317, 0.6616, -0.7132, 0.2317, 0.6616, -0.7132, 0.2317, 0.6616, -0.7132, 0.2317, 0.6616, -0.7132, 0.6067, 0.6616, 0.4408, 0.6067, 0.6616, 0.4408, 0.6067, 0.6616, 0.4408, 0.6067, 0.6616, 0.4408, -0.6067, 0.6616, 0.4408, -0.6067, 0.6616, 0.4408, -0.6067, 0.6616, 0.4408, -0.6067, 0.6616, 0.4408, -0.2317, 0.6616, -0.7132, -0.2317, 0.6616, -0.7132, -0.2317, 0.6616, -0.7132, -0.2317, 0.6616, -0.7132, 0.7499, 0.6616, 0.0, 0.7499, 0.6616, 0.0, 0.7499, 0.6616, 0.0, 0.7499, 0.6616, 0.0, -0.2317, 0.6616, 0.7132, -0.2317, 0.6616, 0.7132, -0.2317, 0.6616, 0.7132, -0.2317, 0.6616, 0.7132, -1.0, 0.0, 0.0, -1.0, 0.0, 0.0, -1.0, 0.0, 0.0, -1.0, 0.0, 0.0, -0.9759, 0.2184, 0.0, -0.9759, 0.2184, 0.0, -0.9759, 0.2184, 0.0, -0.9759, 0.2184, 0.0, 0.3016, 0.2184, -0.9281, 0.3016, 0.2184, -0.9281, 0.3016, 0.2184, -0.9281, 0.3016, 0.2184, -0.9281, 0.7895, 0.2184, 0.5736, 0.7895, 0.2184, 0.5736, 0.7895, 0.2184, 0.5736, 0.7895, 0.2184, 0.5736, -0.7895, 0.2184, 0.5736, -0.7895, 0.2184, 0.5736, -0.7895, 0.2184, 0.5736, -0.7895, 0.2184, 0.5736, -0.3016, 0.2184, -0.9281, -0.3016, 0.2184, -0.9281, -0.3016, 0.2184, -0.9281, -0.3016, 0.2184, -0.9281, 0.9759, 0.2184, 0.0, 0.9759, 0.2184, 0.0, 0.9759, 0.2184, 0.0, 0.9759, 0.2184, 0.0, -0.3016, 0.2184, 0.9281, -0.3016, 0.2184, 0.9281, -0.3016, 0.2184, 0.9281, -0.3016, 0.2184, 0.9281, -0.7895, 0.2184, -0.5736, -0.7895, 0.2184, -0.5736, -0.7895, 0.2184, -0.5736, -0.7895, 0.2184, -0.5736, 0.7895, 0.2184, -0.5736, 0.7895, 0.2184, -0.5736, 0.7895, 0.2184, -0.5736, 0.7895, 0.2184, -0.5736, 0.0, -1.0, 0.0, 0.0, -1.0, 0.0, 0.0, -1.0, 1.246e-07, 0.0, -1.0, 1.246e-07, 0.309, 9.443e-08, -0.9511, 0.309, 9.443e-08, -0.9511, 0.309, 9.443e-08, -0.9511, 0.309, 9.443e-08, -0.9511, 0.809, 2.448e-07, 0.5878, 0.809, 2.448e-07, 0.5878, 0.809, 2.448e-07, 0.5878, 0.809, 2.448e-07, 0.5878, -0.809, 0.0, 0.5878, -0.809, 0.0, 0.5878, -0.809, 0.0, 0.5878, -0.809, 0.0, 0.5878, -0.309, -9.443e-08, -0.9511, -0.309, -9.443e-08, -0.9511, -0.309, -9.443e-08, -0.9511, -0.309, -9.443e-08, -0.9511, 1.0, 0.0, 0.0, 1.0, 0.0, 0.0, 1.0, 0.0, 0.0, 1.0, 0.0, 0.0, -0.309, -9.443e-08, 0.9511, -0.309, -9.443e-08, 0.9511, -0.309, -9.443e-08, 0.9511, -0.309, -9.443e-08, 0.9511, -0.809, 0.0, -0.5878, -0.809, 0.0, -0.5878, -0.809, 0.0, -0.5878, -0.809, 0.0, -0.5878, 0.809, 0.0, -0.5878, 0.809, 0.0, -0.5878, 0.809, 0.0, -0.5878, 0.809, 0.0, -0.5878, 0.309, 1.889e-07, 0.9511, 0.309, 1.889e-07, 0.9511, 0.309, 1.889e-07, 0.9511, 0.309, 1.889e-07, 0.9511, -0.7972, 0.1699, -0.5792, -0.7972, 0.1699, -0.5792, -0.7972, 0.1699, -0.5792, -0.7972, 0.1699, -0.5792, 0.0, 1.0, -2.145e-07, 0.0, 1.0, -2.145e-07, 0.0, 1.0, -8.581e-07, 0.0, 1.0, -8.581e-07, 0.0, -1.0, -4.983e-07, 0.0, -1.0, -4.983e-07, 0.0, -1.0, -1.495e-06, 0.0, -1.0, -1.495e-06, 0.0, -1.0, 1.246e-07, 0.0, -1.0, 1.246e-07, 0.0, -1.0, 1.246e-07, 0.0, -1.0, 1.246e-07, 0.0, 1.0, -2.145e-07, 0.0, 1.0, -2.145e-07, 0.0, 1.0, -2.145e-07, 0.0, 1.0, -2.145e-07, 0.0, -1.0, -1.495e-06, 0.0, -1.0, -1.495e-06, 0.0, -1.0, -9.966e-07, 0.0, -1.0, -9.966e-07, 0.0, -1.0, 1.246e-07, 0.0, -1.0, 1.246e-07, 0.0, -1.0, -4.983e-07, 0.0, -1.0, -4.983e-07, 0.0, 1.0, -2.145e-07, 0.0, 1.0, -2.145e-07, 0.0, 1.0, -2.145e-07, 0.0, 1.0, -2.145e-07, 0.0, -1.0, -9.966e-07, 0.0, -1.0, -9.966e-07, 0.0, -1.0, 4.983e-07, 0.0, -1.0, 4.983e-07, 0.0, 1.0, 2.574e-06, 0.0, 1.0, 2.574e-06, 0.0, 1.0, 2.36e-06, 0.0, 1.0, 2.36e-06, -0.5253, -0.7605, 0.3816, -0.5253, -0.7605, 0.3816, -0.5253, -0.7605, 0.3816, -0.5253, -0.7605, 0.3816, 0.7973, 0.1699, -0.5792, 0.7973, 0.1699, -0.5792, 0.7973, 0.1699, -0.5792, 0.7973, 0.1699, -0.5792, 0.3045, 0.1699, 0.9372, 0.3045, 0.1699, 0.9372, 0.3045, 0.1699, 0.9372, 0.3045, 0.1699, 0.9372, -0.9855, 0.1699, 0.0, -0.9855, 0.1699, 0.0, -0.9855, 0.1699, 0.0, -0.9855, 0.1699, 0.0, 0.3045, 0.1699, -0.9372, 0.3045, 0.1699, -0.9372, 0.3045, 0.1699, -0.9372, 0.3045, 0.1699, -0.9372, 0.7973, 0.1699, 0.5792, 0.7973, 0.1699, 0.5792, 0.7973, 0.1699, 0.5792, 0.7973, 0.1699, 0.5792, -0.7972, 0.1699, 0.5792, -0.7972, 0.1699, 0.5792, -0.7972, 0.1699, 0.5792, -0.7972, 0.1699, 0.5792, -0.3045, 0.1699, -0.9372, -0.3045, 0.1699, -0.9372, -0.3045, 0.1699, -0.9372, -0.3045, 0.1699, -0.9372, 0.9855, 0.1699, 0.0, 0.9855, 0.1699, 0.0, 0.9855, 0.1699, 0.0, 0.9855, 0.1699, 0.0, -0.3045, 0.1699, 0.9372, -0.3045, 0.1699, 0.9372, -0.3045, 0.1699, 0.9372, -0.3045, 0.1699, 0.9372, -0.04339, -0.9901, -0.1335, -0.04339, -0.9901, -0.1335, -0.04339, -0.9901, -0.1335, -0.04339, -0.9901, -0.1335, -0.2006, -0.7605, -0.6175, -0.2006, -0.7605, -0.6175, -0.2006, -0.7605, -0.6175, -0.2006, -0.7605, -0.6175, 0.6493, -0.7606, 0.0, 0.6493, -0.7606, 0.0, 0.6493, -0.7606, 0.0, 0.6493, -0.7606, 0.0, -0.2006, -0.7605, 0.6175, -0.2006, -0.7605, 0.6175, -0.2006, -0.7605, 0.6175, -0.2006, -0.7605, 0.6175, -0.5253, -0.7605, -0.3816, -0.5253, -0.7605, -0.3816, -0.5253, -0.7605, -0.3816, -0.5253, -0.7605, -0.3816, 0.5253, -0.7605, -0.3816, 0.5253, -0.7605, -0.3816, 0.5253, -0.7605, -0.3816, 0.5253, -0.7605, -0.3816, 0.2006, -0.7605, 0.6175, 0.2006, -0.7605, 0.6175, 0.2006, -0.7605, 0.6175, 0.2006, -0.7605, 0.6175, -0.6493, -0.7606, 0.0, -0.6493, -0.7606, 0.0, -0.6493, -0.7606, 0.0, -0.6493, -0.7606, 0.0, 0.2006, -0.7605, -0.6175, 0.2006, -0.7605, -0.6175, 0.2006, -0.7605, -0.6175, 0.2006, -0.7605, -0.6175, 0.5253, -0.7605, 0.3816, 0.5253, -0.7605, 0.3816, 0.5253, -0.7605, 0.3816, 0.5253, -0.7605, 0.3816, -0.1547, 0.988, 0.0, -0.1547, 0.988, 0.0, -0.1547, 0.988, 0.0, -0.1547, 0.988, 0.0, 0.04339, -0.9901, -0.1335, 0.04339, -0.9901, -0.1335, 0.04339, -0.9901, -0.1335, 0.04339, -0.9901, -0.1335, -0.1252, 0.988, -0.09094, -0.1252, 0.988, -0.09094, -0.1252, 0.988, -0.09094, -0.1252, 0.988, -0.09094, 0.1136, -0.9901, -0.08253, 0.1136, -0.9901, -0.08253, 0.1136, -0.9901, -0.08253, 0.1136, -0.9901, -0.08253, -0.04781, 0.988, -0.1471, -0.04781, 0.988, -0.1471, -0.04781, 0.988, -0.1471, -0.04781, 0.988, -0.1471, 0.1404, -0.9901, 0.0, 0.1404, -0.9901, 0.0, 0.1404, -0.9901, 0.0, 0.1404, -0.9901, 0.0, 0.04781, 0.988, -0.1471, 0.04781, 0.988, -0.1471, 0.04781, 0.988, -0.1471, 0.04781, 0.988, -0.1471, -0.04339, -0.9901, 0.1335, -0.04339, -0.9901, 0.1335, -0.04339, -0.9901, 0.1335, -0.04339, -0.9901, 0.1335, 0.1136, -0.9901, 0.08253, 0.1136, -0.9901, 0.08253, 0.1136, -0.9901, 0.08253, 0.1136, -0.9901, 0.08253, 0.0, 1.0, 0.0, 0.0, 1.0, 0.0, 0.0, 1.0, 0.0, 0.0, 1.0, 0.0, 0.0, 1.0, 0.0, 0.0, 1.0, 0.0, 0.0, 1.0, 0.0, 0.0, 1.0, 0.0, 0.0, 1.0, 0.0, 0.0, 1.0, 0.0, -0.9614, -0.2751, 0.0, -0.9614, -0.2751, 0.0, -0.9614, -0.2751, 0.0, -0.9614, -0.2751, 0.0, 0.309, 0.0, 0.9511, 0.309, 0.0, 0.9511, 0.309, 0.0, 0.9511, 0.309, 0.0, 0.9511, -1.0, 0.0, 0.0, -1.0, 0.0, 0.0, -1.0, 0.0, 0.0, -1.0, 0.0, 0.0, 0.309, 0.0, -0.9511, 0.309, 0.0, -0.9511, 0.309, 0.0, -0.9511, 0.309, 0.0, -0.9511, 0.809, 0.0, 0.5878, 0.809, 0.0, 0.5878, 0.809, 0.0, 0.5878, 0.809, 0.0, 0.5878, -0.809, 0.0, 0.5878, -0.809, 0.0, 0.5878, -0.809, 0.0, 0.5878, -0.809, 0.0, 0.5878, -0.309, 0.0, -0.9511, -0.309, 0.0, -0.9511, -0.309, 0.0, -0.9511, -0.309, 0.0, -0.9511, 1.0, 0.0, 0.0, 1.0, 0.0, 0.0, 1.0, 0.0, 0.0, 1.0, 0.0, 0.0, -0.309, 0.0, 0.9511, -0.309, 0.0, 0.9511, -0.309, 0.0, 0.9511, -0.309, 0.0, 0.9511, -0.809, 0.0, -0.5878, -0.809, 0.0, -0.5878, -0.809, 0.0, -0.5878, -0.809, 0.0, -0.5878, 0.809, 0.0, -0.5878, 0.809, 0.0, -0.5878, 0.809, 0.0, -0.5878, 0.809, 0.0, -0.5878, 0.2366, -0.6433, -0.7282, 0.2366, -0.6433, -0.7282, 0.2366, -0.6433, -0.7282, 0.2366, -0.6433, -0.7282, 0.2971, -0.2751, -0.9144, 0.2971, -0.2751, -0.9144, 0.2971, -0.2751, -0.9144, 0.2971, -0.2751, -0.9144, 0.7778, -0.2751, 0.5651, 0.7778, -0.2751, 0.5651, 0.7778, -0.2751, 0.5651, 0.7778, -0.2751, 0.5651, -0.7778, -0.2751, 0.5651, -0.7778, -0.2751, 0.5651, -0.7778, -0.2751, 0.5651, -0.7778, -0.2751, 0.5651, -0.2971, -0.2751, -0.9144, -0.2971, -0.2751, -0.9144, -0.2971, -0.2751, -0.9144, -0.2971, -0.2751, -0.9144, 0.9614, -0.2751, 0.0, 0.9614, -0.2751, 0.0, 0.9614, -0.2751, 0.0, 0.9614, -0.2751, 0.0, -0.2971, -0.2751, 0.9144, -0.2971, -0.2751, 0.9144, -0.2971, -0.2751, 0.9144, -0.2971, -0.2751, 0.9144, -0.7778, -0.2751, -0.5651, -0.7778, -0.2751, -0.5651, -0.7778, -0.2751, -0.5651, -0.7778, -0.2751, -0.5651, 0.7778, -0.2751, -0.5651, 0.7778, -0.2751, -0.5651, 0.7778, -0.2751, -0.5651, 0.7778, -0.2751, -0.5651, 0.2971, -0.2751, 0.9144, 0.2971, -0.2751, 0.9144, 0.2971, -0.2751, 0.9144, 0.2971, -0.2751, 0.9144, 0.6067, -0.6616, 0.4408, 0.6067, -0.6616, 0.4408, 0.6067, -0.6616, 0.4408, 0.6067, -0.6616, 0.4408, 0.6194, -0.6433, 0.45, 0.6194, -0.6433, 0.45, 0.6194, -0.6433, 0.45, 0.6194, -0.6433, 0.45, -0.6194, -0.6433, 0.45, -0.6194, -0.6433, 0.45, -0.6194, -0.6433, 0.45, -0.6194, -0.6433, 0.45, -0.2366, -0.6433, -0.7282, -0.2366, -0.6433, -0.7282, -0.2366, -0.6433, -0.7282, -0.2366, -0.6433, -0.7282, 0.7657, -0.6433, 0.0, 0.7657, -0.6433, 0.0, 0.7657, -0.6433, 0.0, 0.7657, -0.6433, 0.0, -0.2366, -0.6433, 0.7282, -0.2366, -0.6433, 0.7282, -0.2366, -0.6433, 0.7282, -0.2366, -0.6433, 0.7282, -0.6194, -0.6433, -0.45, -0.6194, -0.6433, -0.45, -0.6194, -0.6433, -0.45, -0.6194, -0.6433, -0.45, 0.6194, -0.6433, -0.45, 0.6194, -0.6433, -0.45, 0.6194, -0.6433, -0.45, 0.6194, -0.6433, -0.45, 0.2366, -0.6433, 0.7282, 0.2366, -0.6433, 0.7282, 0.2366, -0.6433, 0.7282, 0.2366, -0.6433, 0.7282, -0.7657, -0.6433, 0.0, -0.7657, -0.6433, 0.0, -0.7657, -0.6433, 0.0, -0.7657, -0.6433, 0.0, -0.3016, -0.2184, -0.9281, -0.3016, -0.2184, -0.9281, -0.3016, -0.2184, -0.9281, -0.3016, -0.2184, -0.9281, -0.6067, -0.6616, 0.4408, -0.6067, -0.6616, 0.4408, -0.6067, -0.6616, 0.4408, -0.6067, -0.6616, 0.4408, -0.2317, -0.6616, -0.7132, -0.2317, -0.6616, -0.7132, -0.2317, -0.6616, -0.7132, -0.2317, -0.6616, -0.7132, 0.7499, -0.6616, 0.0, 0.7499, -0.6616, 0.0, 0.7499, -0.6616, 0.0, 0.7499, -0.6616, 0.0, -0.2317, -0.6616, 0.7132, -0.2317, -0.6616, 0.7132, -0.2317, -0.6616, 0.7132, -0.2317, -0.6616, 0.7132, -0.6067, -0.6616, -0.4408, -0.6067, -0.6616, -0.4408, -0.6067, -0.6616, -0.4408, -0.6067, -0.6616, -0.4408, 0.6067, -0.6616, -0.4408, 0.6067, -0.6616, -0.4408, 0.6067, -0.6616, -0.4408, 0.6067, -0.6616, -0.4408, 0.2317, -0.6616, 0.7132, 0.2317, -0.6616, 0.7132, 0.2317, -0.6616, 0.7132, 0.2317, -0.6616, 0.7132, -0.7499, -0.6616, 0.0, -0.7499, -0.6616, 0.0, -0.7499, -0.6616, 0.0, -0.7499, -0.6616, 0.0, 0.2317, -0.6616, -0.7132, 0.2317, -0.6616, -0.7132, 0.2317, -0.6616, -0.7132, 0.2317, -0.6616, -0.7132, 1.0, 6.727e-07, 0.0, 1.0, 6.727e-07, 0.0, 1.0, 6.727e-07, 0.0, 1.0, 6.727e-07, 0.0, 0.9759, -0.2184, 0.0, 0.9759, -0.2184, 0.0, 0.9759, -0.2184, 0.0, 0.9759, -0.2184, 0.0, -0.3016, -0.2184, 0.9281, -0.3016, -0.2184, 0.9281, -0.3016, -0.2184, 0.9281, -0.3016, -0.2184, 0.9281, -0.7895, -0.2184, -0.5736, -0.7895, -0.2184, -0.5736, -0.7895, -0.2184, -0.5736, -0.7895, -0.2184, -0.5736, 0.7895, -0.2184, -0.5736, 0.7895, -0.2184, -0.5736, 0.7895, -0.2184, -0.5736, 0.7895, -0.2184, -0.5736, 0.3016, -0.2184, 0.9281, 0.3016, -0.2184, 0.9281, 0.3016, -0.2184, 0.9281, 0.3016, -0.2184, 0.9281, -0.9759, -0.2184, 0.0, -0.9759, -0.2184, 0.0, -0.9759, -0.2184, 0.0, -0.9759, -0.2184, 0.0, 0.3016, -0.2184, -0.9281, 0.3016, -0.2184, -0.9281, 0.3016, -0.2184, -0.9281, 0.3016, -0.2184, -0.9281, 0.7895, -0.2184, 0.5736, 0.7895, -0.2184, 0.5736, 0.7895, -0.2184, 0.5736, 0.7895, -0.2184, 0.5736, -0.7895, -0.2184, 0.5736, -0.7895, -0.2184, 0.5736, -0.7895, -0.2184, 0.5736, -0.7895, -0.2184, 0.5736, -0.309, -2.012e-07, 0.9511, -0.309, -2.012e-07, 0.9511, -0.309, -2.012e-07, 0.9511, -0.309, -2.012e-07, 0.9511, -0.809, -5.206e-07, -0.5878, -0.809, -5.206e-07, -0.5878, -0.809, -5.206e-07, -0.5878, -0.809, -5.206e-07, -0.5878, 0.809, 5.446e-07, -0.5878, 0.809, 5.446e-07, -0.5878, 0.809, 5.446e-07, -0.5878, 0.809, 5.446e-07, -0.5878, 0.309, 2.022e-07, 0.9511, 0.309, 2.022e-07, 0.9511, 0.309, 2.022e-07, 0.9511, 0.309, 2.022e-07, 0.9511, -1.0, -6.567e-07, 0.0, -1.0, -6.567e-07, 0.0, -1.0, -6.567e-07, 0.0, -1.0, -6.567e-07, 0.0, 0.309, 2.022e-07, -0.9511, 0.309, 2.022e-07, -0.9511, 0.309, 2.022e-07, -0.9511, 0.309, 2.022e-07, -0.9511, 0.809, 5.366e-07, 0.5878, 0.809, 5.366e-07, 0.5878, 0.809, 5.366e-07, 0.5878, 0.809, 5.366e-07, 0.5878, -0.809, -5.206e-07, 0.5878, -0.809, -5.206e-07, 0.5878, -0.809, -5.206e-07, 0.5878, -0.809, -5.206e-07, 0.5878, -0.309, -2.012e-07, -0.9511, -0.309, -2.012e-07, -0.9511, -0.309, -2.012e-07, -0.9511, -0.309, -2.012e-07, -0.9511, -0.2931, 0.3168, -0.9021, -0.2931, 0.3168, -0.9021, -0.2931, 0.3168, -0.9021, -0.2931, 0.3168, -0.9021, 0.9485, 0.3168, 0.0, 0.9485, 0.3168, 0.0, 0.9485, 0.3168, 0.0, 0.9485, 0.3168, 0.0, -0.2931, 0.3168, 0.9021, -0.2931, 0.3168, 0.9021, -0.2931, 0.3168, 0.9021, -0.2931, 0.3168, 0.9021, -0.7673, 0.3168, -0.5575, -0.7673, 0.3168, -0.5575, -0.7673, 0.3168, -0.5575, -0.7673, 0.3168, -0.5575, 0.7673, 0.3168, -0.5575, 0.7673, 0.3168, -0.5575, 0.7673, 0.3168, -0.5575, 0.7673, 0.3168, -0.5575, 0.2931, 0.3168, 0.9021, 0.2931, 0.3168, 0.9021, 0.2931, 0.3168, 0.9021, 0.2931, 0.3168, 0.9021, -0.9485, 0.3168, 0.0, -0.9485, 0.3168, 0.0, -0.9485, 0.3168, 0.0, -0.9485, 0.3168, 0.0, 0.2931, 0.3168, -0.9021, 0.2931, 0.3168, -0.9021, 0.2931, 0.3168, -0.9021, 0.2931, 0.3168, -0.9021, 0.7673, 0.3168, 0.5575, 0.7673, 0.3168, 0.5575, 0.7673, 0.3168, 0.5575, 0.7673, 0.3168, 0.5575, -0.7673, 0.3168, 0.5575, -0.7673, 0.3168, 0.5575, -0.7673, 0.3168, 0.5575, -0.7673, 0.3168, 0.5575, 0.04781, 0.988, 0.1471, 0.04781, 0.988, 0.1471, 0.04781, 0.988, 0.1471, 0.04781, 0.988, 0.1471, -0.1252, 0.988, 0.09094, -0.1252, 0.988, 0.09094, -0.1252, 0.988, 0.09094, -0.1252, 0.988, 0.09094, -0.1136, -0.9901, -0.08253, -0.1136, -0.9901, -0.08253, -0.1136, -0.9901, -0.08253, -0.1136, -0.9901, -0.08253, 0.1252, 0.988, 0.09094, 0.1252, 0.988, 0.09094, 0.1252, 0.988, 0.09094, 0.1252, 0.988, 0.09094, -0.04781, 0.988, 0.1471, -0.04781, 0.988, 0.1471, -0.04781, 0.988, 0.1471, -0.04781, 0.988, 0.1471, -0.1404, -0.9901, 0.0, -0.1404, -0.9901, 0.0, -0.1404, -0.9901, 0.0, -0.1404, -0.9901, 0.0, 0.1547, 0.988, 0.0, 0.1547, 0.988, 0.0, 0.1547, 0.988, 0.0, 0.1547, 0.988, 0.0, 0.04339, -0.9901, 0.1335, 0.04339, -0.9901, 0.1335, 0.04339, -0.9901, 0.1335, 0.04339, -0.9901, 0.1335, -0.1136, -0.9901, 0.08252, -0.1136, -0.9901, 0.08252, -0.1136, -0.9901, 0.08252, -0.1136, -0.9901, 0.08252, 0.1252, 0.988, -0.09094, 0.1252, 0.988, -0.09094, 0.1252, 0.988, -0.09094, 0.1252, 0.988, -0.09094, 0.1587, -0.8581, 0.4883, 0.1587, -0.8581, 0.4883, 0.1587, -0.8581, 0.4883, 0.1587, -0.8581, 0.4883, 0.4154, -0.8581, 0.3018, 0.4154, -0.8581, 0.3018, 0.4154, -0.8581, 0.3018, 0.4154, -0.8581, 0.3018, 0.5134, -0.8581, -9.267e-07, 0.5134, -0.8581, -9.267e-07, 0.5134, -0.8581, -9.267e-07, 0.5134, -0.8581, -9.267e-07, 0.4154, -0.8581, -0.3018, 0.4154, -0.8581, -0.3018, 0.4154, -0.8581, -0.3018, 0.4154, -0.8581, -0.3018, 0.1587, -0.8581, -0.4883, 0.1587, -0.8581, -0.4883, 0.1587, -0.8581, -0.4883, 0.1587, -0.8581, -0.4883, -0.1587, -0.8581, -0.4883, -0.1587, -0.8581, -0.4883, -0.1587, -0.8581, -0.4883, -0.1587, -0.8581, -0.4883, -0.4154, -0.8581, -0.3018, -0.4154, -0.8581, -0.3018, -0.4154, -0.8581, -0.3018, -0.4154, -0.8581, -0.3018, -0.5134, -0.8581, 0.0, -0.5134, -0.8581, 0.0, -0.5134, -0.8581, 0.0, -0.5134, -0.8581, 0.0, -0.4154, -0.8581, 0.3018, -0.4154, -0.8581, 0.3018, -0.4154, -0.8581, 0.3018, -0.4154, -0.8581, 0.3018, -0.1587, -0.8581, 0.4883, -0.1587, -0.8581, 0.4883, -0.1587, -0.8581, 0.4883, -0.1587, -0.8581, 0.4883, -0.7396, -0.4054, -0.5373, -0.7396, -0.4054, -0.5373, -0.7396, -0.4054, -0.5373, -0.7396, -0.4054, -0.5373, -0.7085, 0.4827, -0.5148, -0.7085, 0.4827, -0.5148, -0.7085, 0.4827, -0.5148, -0.7085, 0.4827, -0.5148, 0.7085, 0.4827, -0.5148, 0.7085, 0.4827, -0.5148, 0.7085, 0.4827, -0.5148, 0.7085, 0.4827, -0.5148, -0.2706, 0.4827, -0.8329, -0.2706, 0.4827, -0.8329, -0.2706, 0.4827, -0.8329, -0.2706, 0.4827, -0.8329, -0.2825, -0.4054, -0.8694, -0.2825, -0.4054, -0.8694, -0.2825, -0.4054, -0.8694, -0.2825, -0.4054, -0.8694, 0.8758, 0.4827, 0.0, 0.8758, 0.4827, 0.0, 0.8758, 0.4827, 0.0, 0.8758, 0.4827, 0.0, 0.2825, -0.4054, -0.8694, 0.2825, -0.4054, -0.8694, 0.2825, -0.4054, -0.8694, 0.2825, -0.4054, -0.8694, 0.7085, 0.4827, 0.5148, 0.7085, 0.4827, 0.5148, 0.7085, 0.4827, 0.5148, 0.7085, 0.4827, 0.5148, 0.7396, -0.4054, -0.5373, 0.7396, -0.4054, -0.5373, 0.7396, -0.4054, -0.5373, 0.7396, -0.4054, -0.5373, 0.2706, 0.4827, 0.8329, 0.2706, 0.4827, 0.8329, 0.2706, 0.4827, 0.8329, 0.2706, 0.4827, 0.8329, -0.05943, 0.9813, -0.1829, -0.05943, 0.9813, -0.1829, -0.05943, 0.9813, -0.1829, -0.05943, 0.9813, -0.1829, -0.1556, 0.9813, -0.113, -0.1556, 0.9813, -0.113, -0.1556, 0.9813, -0.113, -0.1556, 0.9813, -0.113, -0.1923, 0.9813, 0.0, -0.1923, 0.9813, 0.0, -0.1923, 0.9813, 0.0, -0.1923, 0.9813, 0.0, -0.1556, 0.9813, 0.113, -0.1556, 0.9813, 0.113, -0.1556, 0.9813, 0.113, -0.1556, 0.9813, 0.113, -0.05943, 0.9813, 0.1829, -0.05943, 0.9813, 0.1829, -0.05943, 0.9813, 0.1829, -0.05943, 0.9813, 0.1829, 0.05943, 0.9813, 0.1829, 0.05943, 0.9813, 0.1829, 0.05943, 0.9813, 0.1829, 0.05943, 0.9813, 0.1829, 0.1556, 0.9813, 0.113, 0.1556, 0.9813, 0.113, 0.1556, 0.9813, 0.113, 0.1556, 0.9813, 0.113, 0.1923, 0.9813, 0.0, 0.1923, 0.9813, 0.0, 0.1923, 0.9813, 0.0, 0.1923, 0.9813, 0.0, 0.1556, 0.9813, -0.113, 0.1556, 0.9813, -0.113, 0.1556, 0.9813, -0.113, 0.1556, 0.9813, -0.113, 0.05943, 0.9813, -0.1829, 0.05943, 0.9813, -0.1829, 0.05943, 0.9813, -0.1829, 0.05943, 0.9813, -0.1829, 0.2706, 0.4827, -0.8329, 0.2706, 0.4827, -0.8329, 0.2706, 0.4827, -0.8329, 0.2706, 0.4827, -0.8329, -0.8758, 0.4827, 0.0, -0.8758, 0.4827, 0.0, -0.8758, 0.4827, 0.0, -0.8758, 0.4827, 0.0, -0.9141, -0.4054, 0.0, -0.9141, -0.4054, 0.0, -0.9141, -0.4054, 0.0, -0.9141, -0.4054, 0.0, 0.2825, -0.4054, 0.8694, 0.2825, -0.4054, 0.8694, 0.2825, -0.4054, 0.8694, 0.2825, -0.4054, 0.8694, -0.7085, 0.4827, 0.5148, -0.7085, 0.4827, 0.5148, -0.7085, 0.4827, 0.5148, -0.7085, 0.4827, 0.5148, -0.7396, -0.4054, 0.5373, -0.7396, -0.4054, 0.5373, -0.7396, -0.4054, 0.5373, -0.7396, -0.4054, 0.5373, 0.7396, -0.4054, 0.5373, 0.7396, -0.4054, 0.5373, 0.7396, -0.4054, 0.5373, 0.7396, -0.4054, 0.5373, -0.2706, 0.4827, 0.8329, -0.2706, 0.4827, 0.8329, -0.2706, 0.4827, 0.8329, -0.2706, 0.4827, 0.8329, -0.2825, -0.4054, 0.8694, -0.2825, -0.4054, 0.8694, -0.2825, -0.4054, 0.8694, -0.2825, -0.4054, 0.8694, 0.9141, -0.4054, 0.0, 0.9141, -0.4054, 0.0, 0.9141, -0.4054, 0.0, 0.9141, -0.4054, 0.0, 0.3074, 0.1022, -0.9461, 0.3074, 0.1022, -0.9461, 0.3074, 0.1022, -0.9461, 0.3074, 0.1022, -0.9461, 0.8048, 0.1021, -0.5847, 0.8048, 0.1021, -0.5847, 0.8048, 0.1021, -0.5847, 0.8048, 0.1021, -0.5847, 0.9948, 0.1021, 0.0, 0.9948, 0.1021, 0.0, 0.9948, 0.1021, 0.0, 0.9948, 0.1021, 0.0, 0.8048, 0.1021, 0.5847, 0.8048, 0.1021, 0.5847, 0.8048, 0.1021, 0.5847, 0.8048, 0.1021, 0.5847, 0.3074, 0.1022, 0.9461, 0.3074, 0.1022, 0.9461, 0.3074, 0.1022, 0.9461, 0.3074, 0.1022, 0.9461, -0.3074, 0.1022, 0.9461, -0.3074, 0.1022, 0.9461, -0.3074, 0.1022, 0.9461, -0.3074, 0.1022, 0.9461, -0.8048, 0.1022, 0.5847, -0.8048, 0.1022, 0.5847, -0.8048, 0.1022, 0.5847, -0.8048, 0.1022, 0.5847, -0.9948, 0.1022, 0.0, -0.9948, 0.1022, 0.0, -0.9948, 0.1022, 0.0, -0.9948, 0.1022, 0.0, -0.8048, 0.1022, -0.5847, -0.8048, 0.1022, -0.5847, -0.8048, 0.1022, -0.5847, -0.8048, 0.1022, -0.5847, -0.3074, 0.1022, -0.9461, -0.3074, 0.1022, -0.9461, -0.3074, 0.1022, -0.9461, -0.3074, 0.1022, -0.9461, 0.0, -1.0, -1.553e-06, 0.0, -1.0, -1.553e-06, 0.0, -1.0, -1.553e-06, 0.0, -1.0, -1.553e-06, 0.7989, -0.1575, 0.5804, 0.7989, -0.1575, 0.5804, 0.7989, -0.1575, 0.5804, 0.7989, -0.1575, 0.5804, 0.0, -1.0, -1.044e-06, 0.0, -1.0, -7.127e-07, 0.0, -1.0, 7.127e-07, 0.0, -1.0, -1.327e-06, 0.0, -1.0, 0.0, 0.0, -1.0, -2.455e-06, 0.0, -1.0, -2.455e-06, 0.0, -1.0, 0.0, 0.0, -1.0, 0.0, 0.0, -1.0, 0.0, 0.0, -1.0, 0.0, 0.0, -1.0, 0.0, 0.0, -1.0, 1.091e-06, 0.0, -1.0, 1.069e-06, 0.0, -1.0, -7.127e-07, 0.0, -1.0, -1.044e-06, 0.0, -1.0, -2.455e-06, 0.0, -1.0, -4.909e-06, 0.0, -1.0, -4.909e-06, 0.0, -1.0, -2.455e-06, 0.0, -1.0, 0.0, 0.0, -1.0, 0.0, 0.0, -1.0, 0.0, 0.0, -1.0, 0.0, 0.0, -1.0, 2.323e-06, 0.0, -1.0, 3.563e-07, 0.0, -1.0, 1.069e-06, 0.0, -1.0, 1.091e-06, 0.0, -1.0, -4.909e-06, 0.0, -1.0, -3.682e-06, 0.0, -1.0, -3.682e-06, 0.0, -1.0, -4.909e-06, 0.0, -1.0, 0.0, 0.0, -1.0, 0.0, 0.0, -1.0, 0.0, 0.0, -1.0, 0.0, 0.0, -1.0, 1.894e-06, 0.0, -1.0, -2.138e-06, 0.0, -1.0, 3.563e-07, 0.0, -1.0, 2.323e-06, -0.7989, -0.1575, 0.5804, -0.7989, -0.1575, 0.5804, -0.7989, -0.1575, 0.5804, -0.7989, -0.1575, 0.5804, -0.3052, -0.1575, -0.9392, -0.3052, -0.1575, -0.9392, -0.3052, -0.1575, -0.9392, -0.3052, -0.1575, -0.9392, 0.9875, -0.1575, 0.0, 0.9875, -0.1575, 0.0, 0.9875, -0.1575, 0.0, 0.9875, -0.1575, 0.0, -0.3052, -0.1575, 0.9392, -0.3052, -0.1575, 0.9392, -0.3052, -0.1575, 0.9392, -0.3052, -0.1575, 0.9392, -0.7989, -0.1575, -0.5804, -0.7989, -0.1575, -0.5804, -0.7989, -0.1575, -0.5804, -0.7989, -0.1575, -0.5804, 0.7989, -0.1575, -0.5804, 0.7989, -0.1575, -0.5804, 0.7989, -0.1575, -0.5804, 0.7989, -0.1575, -0.5804, 0.3052, -0.1575, 0.9392, 0.3052, -0.1575, 0.9392, 0.3052, -0.1575, 0.9392, 0.3052, -0.1575, 0.9392, -0.9875, -0.1575, 0.0, -0.9875, -0.1575, 0.0, -0.9875, -0.1575, 0.0, -0.9875, -0.1575, 0.0, 0.3052, -0.1575, -0.9392, 0.3052, -0.1575, -0.9392, 0.3052, -0.1575, -0.9392, 0.3052, -0.1575, -0.9392, 0.0, -1.0, -3.682e-06, 0.0, -1.0, -1.227e-06, 0.0, -1.0, -1.227e-06, 0.0, -1.0, -3.682e-06, 0.0, -1.0, 0.0, 0.0, -1.0, 0.0, 0.0, -1.0, 0.0, 0.0, -1.0, 0.0, 0.0, -1.0, -1.412e-07, 0.0, -1.0, -1.412e-07, 0.0, -1.0, -1.553e-06, 0.0, -1.0, -1.553e-06, 0.0, -1.0, -1.227e-06, 0.0, -1.0, 1.227e-06, 0.0, -1.0, 1.227e-06, 0.0, -1.0, -1.227e-06, 0.0, -1.0, 0.0, 0.0, -1.0, 0.0, 0.0, -1.0, 0.0, 0.0, -1.0, 0.0, 0.0, -1.0, -1.412e-07, 0.0, -1.0, -1.412e-07, 0.0, -1.0, -1.412e-07, 0.0, -1.0, -1.412e-07, 0.0, -1.0, 1.227e-06, 0.0, -1.0, 3.682e-06, 0.0, -1.0, 3.682e-06, 0.0, -1.0, 1.227e-06, 0.0, -1.0, 0.0, 0.0, -1.0, 0.0, 0.0, -1.0, 0.0, 0.0, -1.0, 0.0, 0.0, -1.0, -5.648e-07, 0.0, -1.0, -5.648e-07, 0.0, -1.0, -1.412e-07, 0.0, -1.0, -1.412e-07, 0.3083, -0.0696, -0.9488, 0.3083, -0.0696, -0.9488, 0.3083, -0.0696, -0.9488, 0.3083, -0.0696, -0.9488, -0.3083, -0.0696, -0.9488, -0.3083, -0.0696, -0.9488, -0.3083, -0.0696, -0.9488, -0.3083, -0.0696, -0.9488, -0.8071, -0.0696, -0.5864, -0.8071, -0.0696, -0.5864, -0.8071, -0.0696, -0.5864, -0.8071, -0.0696, -0.5864, -0.9976, -0.0696, 0.0, -0.9976, -0.0696, 0.0, -0.9976, -0.0696, 0.0, -0.9976, -0.0696, 0.0, -0.8071, -0.0696, 0.5864, -0.8071, -0.0696, 0.5864, -0.8071, -0.0696, 0.5864, -0.8071, -0.0696, 0.5864, -0.3083, -0.0696, 0.9488, -0.3083, -0.0696, 0.9488, -0.3083, -0.0696, 0.9488, -0.3083, -0.0696, 0.9488, 0.3083, -0.0696, 0.9488, 0.3083, -0.0696, 0.9488, 0.3083, -0.0696, 0.9488, 0.3083, -0.0696, 0.9488, 0.8071, -0.06959, 0.5864, 0.8071, -0.06959, 0.5864, 0.8071, -0.06959, 0.5864, 0.8071, -0.06959, 0.5864, 0.9976, -0.0696, 0.0, 0.9976, -0.0696, 0.0, 0.9976, -0.0696, 0.0, 0.9976, -0.0696, 0.0, 0.8071, -0.06959, -0.5864, 0.8071, -0.06959, -0.5864, 0.8071, -0.06959, -0.5864, 0.8071, -0.06959, -0.5864, -0.2908, 0.338, 0.8951, -0.2908, 0.338, 0.8951, -0.2908, 0.338, 0.8951, -0.2908, 0.338, 0.8951, -0.7614, 0.338, -0.5532, -0.7614, 0.338, -0.5532, -0.7614, 0.338, -0.5532, -0.7614, 0.338, -0.5532, 0.7614, 0.338, -0.5532, 0.7614, 0.338, -0.5532, 0.7614, 0.338, -0.5532, 0.7614, 0.338, -0.5532, 0.2908, 0.338, 0.8951, 0.2908, 0.338, 0.8951, 0.2908, 0.338, 0.8951, 0.2908, 0.338, 0.8951, -0.9412, 0.338, 0.0, -0.9412, 0.338, 0.0, -0.9412, 0.338, 0.0, -0.9412, 0.338, 0.0, 0.2908, 0.338, -0.8951, 0.2908, 0.338, -0.8951, 0.2908, 0.338, -0.8951, 0.2908, 0.338, -0.8951, 0.7614, 0.338, 0.5532, 0.7614, 0.338, 0.5532, 0.7614, 0.338, 0.5532, 0.7614, 0.338, 0.5532, -0.7614, 0.338, 0.5532, -0.7614, 0.338, 0.5532, -0.7614, 0.338, 0.5532, -0.7614, 0.338, 0.5532, -0.2908, 0.338, -0.8951, -0.2908, 0.338, -0.8951, -0.2908, 0.338, -0.8951, -0.2908, 0.338, -0.8951, 0.9412, 0.338, 0.0, 0.9412, 0.338, 0.0, 0.9412, 0.338, 0.0, 0.9412, 0.338, 0.0, 0.5723, 0.7069, -0.4158, 0.5723, 0.7069, -0.4158, 0.5723, 0.7069, -0.4158, 0.5723, 0.7069, -0.4158, 0.2186, 0.7069, 0.6727, 0.2186, 0.7069, 0.6727, 0.2186, 0.7069, 0.6727, 0.2186, 0.7069, 0.6727, -0.7073, 0.7069, 0.0, -0.7073, 0.7069, 0.0, -0.7073, 0.7069, 0.0, -0.7073, 0.7069, 0.0, 0.2186, 0.7069, -0.6727, 0.2186, 0.7069, -0.6727, 0.2186, 0.7069, -0.6727, 0.2186, 0.7069, -0.6727, 0.5723, 0.7069, 0.4158, 0.5723, 0.7069, 0.4158, 0.5723, 0.7069, 0.4158, 0.5723, 0.7069, 0.4158, -0.5723, 0.7069, 0.4158, -0.5723, 0.7069, 0.4158, -0.5723, 0.7069, 0.4158, -0.5723, 0.7069, 0.4158, -0.2186, 0.7069, -0.6727, -0.2186, 0.7069, -0.6727, -0.2186, 0.7069, -0.6727, -0.2186, 0.7069, -0.6727, 0.7073, 0.7069, 0.0, 0.7073, 0.7069, 0.0, 0.7073, 0.7069, 0.0, 0.7073, 0.7069, 0.0, -0.2186, 0.7069, 0.6727, -0.2186, 0.7069, 0.6727, -0.2186, 0.7069, 0.6727, -0.2186, 0.7069, 0.6727, -0.5723, 0.7069, -0.4158, -0.5723, 0.7069, -0.4158, -0.5723, 0.7069, -0.4158, -0.5723, 0.7069, -0.4158, 0.0, -1.0, 0.0, 0.0, -1.0, 0.0, 0.0, -1.0, 0.0, 0.0, -1.0, 0.0, 0.0, -1.0, 0.0, 0.0, -1.0, 0.0, 0.0, -1.0, 0.0, 0.0, -1.0, 0.0, 0.0, -1.0, -1.327e-06, 0.0, -1.0, 7.127e-07, 0.0, -1.0, 2.494e-06, 0.0, -1.0, -1.372e-06, 0.0, -1.0, -1.553e-06, 0.0, -1.0, -1.553e-06, 0.0, -1.0, 0.0, 0.0, -1.0, 0.0, 0.0, -1.0, 0.0, 0.0, -1.0, 0.0, 0.0, -1.0, 0.0, 0.0, -1.0, 0.0, 0.0, -1.0, 2.455e-06, 0.0, -1.0, 0.0, 0.0, -1.0, 0.0, 0.0, -1.0, 2.454e-06, 0.0, -1.0, -1.372e-06, 0.0, -1.0, 2.494e-06, 0.0, -1.0, 7.127e-07, 0.0, -1.0, -1.516e-06, 0.0, -1.0, 0.0, 0.0, -1.0, 0.0, 0.0, -1.0, -4.236e-07, 0.0, -1.0, -4.236e-07, 0.0, -1.0, 0.0, 0.0, -1.0, 0.0, 0.0, -1.0, 0.0, 0.0, -1.0, 0.0, 0.0, -1.0, 4.909e-06, 0.0, -1.0, 2.455e-06, 0.0, -1.0, 2.454e-06, 0.0, -1.0, 4.909e-06, 0.0, -1.0, -1.516e-06, 0.0, -1.0, 7.127e-07, 0.0, -1.0, -3.564e-07, 0.0, -1.0, -4.269e-07, 0.0, -1.0, -4.236e-07, 0.0, -1.0, -4.236e-07, 0.0, -1.0, 1.836e-06, 0.0, -1.0, 1.836e-06, 0.0, -1.0, -4.269e-07, 0.0, -1.0, -3.564e-07, 0.0, -1.0, -3.564e-07, 0.0, -1.0, -1.425e-07, 0.0, -1.0, 1.836e-06, 0.0, -1.0, 1.836e-06, 0.0, -1.0, 2.118e-06, 0.0, -1.0, 2.118e-06, 0.0, -1.0, -1.425e-07, 0.0, -1.0, -3.564e-07, 0.0, -1.0, -1.782e-06, 0.0, -1.0, 5.197e-07, 0.0, -1.0, 2.118e-06, 0.0, -1.0, 2.118e-06, 0.0, -1.0, -7.06e-07, 0.0, -1.0, -7.06e-07, 0.0, -1.0, 5.197e-07, 0.0, -1.0, -1.782e-06, 0.0, -1.0, -2.138e-06, 0.0, -1.0, 1.894e-06, 0.0, -1.0, -7.06e-07, 0.0, -1.0, -7.06e-07, 0.0, -1.0, -5.648e-07, 0.0, -1.0, -5.648e-07, 0.0, -1.0, 0.0, 0.0, -1.0, 0.0, 0.0, -1.0, 0.0, 0.0, -1.0, 0.0, 0.0, -1.0, 3.682e-06, 0.0, -1.0, 4.909e-06, 0.0, -1.0, 4.909e-06, 0.0, -1.0, 3.682e-06, 0.281, -0.4163, -0.8647, 0.281, -0.4163, -0.8647, 0.281, -0.4163, -0.8647, 0.281, -0.4163, -0.8647, 0.7356, -0.4163, 0.5344, 0.7356, -0.4163, 0.5344, 0.7356, -0.4163, 0.5344, 0.7356, -0.4163, 0.5344, -0.7356, -0.4163, 0.5344, -0.7356, -0.4163, 0.5344, -0.7356, -0.4163, 0.5344, -0.7356, -0.4163, 0.5344, -0.281, -0.4163, -0.8647, -0.281, -0.4163, -0.8647, -0.281, -0.4163, -0.8647, -0.281, -0.4163, -0.8647, 0.9092, -0.4163, 0.0, 0.9092, -0.4163, 0.0, 0.9092, -0.4163, 0.0, 0.9092, -0.4163, 0.0, -0.281, -0.4163, 0.8647, -0.281, -0.4163, 0.8647, -0.281, -0.4163, 0.8647, -0.281, -0.4163, 0.8647, -0.7356, -0.4163, -0.5344, -0.7356, -0.4163, -0.5344, -0.7356, -0.4163, -0.5344, -0.7356, -0.4163, -0.5344, 0.7356, -0.4163, -0.5344, 0.7356, -0.4163, -0.5344, 0.7356, -0.4163, -0.5344, 0.7356, -0.4163, -0.5344, 0.281, -0.4163, 0.8647, 0.281, -0.4163, 0.8647, 0.281, -0.4163, 0.8647, 0.281, -0.4163, 0.8647, -0.9092, -0.4163, 0.0, -0.9092, -0.4163, 0.0, -0.9092, -0.4163, 0.0, -0.9092, -0.4163, 0.0, 0.0, 1.0, -8.581e-07, 0.0, 1.0, -8.581e-07, 0.0, 1.0, -1.287e-06, 0.0, 1.0, -1.287e-06, 0.0, -1.0, 1.246e-07, 0.0, -1.0, 1.246e-07, 0.0, -1.0, 0.0, 0.0, -1.0, 0.0, 0.0, 1.0, -1.287e-06, 0.0, 1.0, -1.287e-06, 0.0, 1.0, -4.29e-07, 0.0, 1.0, -4.29e-07, 0.0, -1.0, 1.246e-07, 0.0, -1.0, 1.246e-07, 0.0, -1.0, 1.246e-07, 0.0, -1.0, 1.246e-07, 0.0, 1.0, -4.29e-07, 0.0, 1.0, -4.29e-07, 0.0, 1.0, 8.58e-07, 0.0, 1.0, 8.58e-07, 0.0, -1.0, 4.983e-07, 0.0, -1.0, 4.983e-07, 0.0, -1.0, 1.246e-07, 0.0, -1.0, 1.246e-07, 0.0, 1.0, 2.36e-06, 0.0, 1.0, 2.36e-06, 0.0, 1.0, 4.29e-07, 0.0, 1.0, 4.29e-07, 0.0, 1.0, 8.58e-07, 0.0, 1.0, 8.58e-07, 0.0, 1.0, 2.574e-06, 0.0, 1.0, 2.574e-06, 0.0, -1.0, 4.983e-07, 0.0, -1.0, 4.983e-07, 0.0, -1.0, 4.983e-07, 0.0, -1.0, 4.983e-07, 0.0, 1.0, 4.29e-07, 0.0, 1.0, 4.29e-07, 0.0, 1.0, -2.145e-07, 0.0, 1.0, -2.145e-07, -0.272, -0.4744, -0.8372, -0.272, -0.4744, -0.8372, -0.272, -0.4744, -0.8372, -0.272, -0.4744, -0.8372, 0.272, -0.4744, -0.8372, 0.272, -0.4744, -0.8372, 0.272, -0.4744, -0.8372, 0.272, -0.4744, -0.8372, 0.7122, -0.4744, -0.5174, 0.7122, -0.4744, -0.5174, 0.7122, -0.4744, -0.5174, 0.7122, -0.4744, -0.5174, 0.8803, -0.4743, 0.0, 0.8803, -0.4743, 0.0, 0.8803, -0.4743, 0.0, 0.8803, -0.4743, 0.0, 0.7122, -0.4744, 0.5174, 0.7122, -0.4744, 0.5174, 0.7122, -0.4744, 0.5174, 0.7122, -0.4744, 0.5174, 0.272, -0.4744, 0.8372, 0.272, -0.4744, 0.8372, 0.272, -0.4744, 0.8372, 0.272, -0.4744, 0.8372, -0.272, -0.4744, 0.8372, -0.272, -0.4744, 0.8372, -0.272, -0.4744, 0.8372, -0.272, -0.4744, 0.8372, -0.7122, -0.4744, 0.5174, -0.7122, -0.4744, 0.5174, -0.7122, -0.4744, 0.5174, -0.7122, -0.4744, 0.5174, -0.8803, -0.4744, 0.0, -0.8803, -0.4744, 0.0, -0.8803, -0.4744, 0.0, -0.8803, -0.4744, 0.0, -0.7122, -0.4744, -0.5174, -0.7122, -0.4744, -0.5174, -0.7122, -0.4744, -0.5174, -0.7122, -0.4744, -0.5174, 0.9894, 0.1456, 0.0, 0.9894, 0.1456, 0.0, 0.9894, 0.1456, 0.0, 0.9894, 0.1456, 0.0, 0.8004, 0.1455, -0.5815, 0.8004, 0.1455, -0.5815, 0.8004, 0.1455, -0.5815, 0.8004, 0.1455, -0.5815, 0.3057, 0.1456, -0.9409, 0.3057, 0.1456, -0.9409, 0.3057, 0.1456, -0.9409, 0.3057, 0.1456, -0.9409, -0.3057, 0.1456, -0.9409, -0.3057, 0.1456, -0.9409, -0.3057, 0.1456, -0.9409, -0.3057, 0.1456, -0.9409, -0.8004, 0.1455, -0.5815, -0.8004, 0.1455, -0.5815, -0.8004, 0.1455, -0.5815, -0.8004, 0.1455, -0.5815, -0.9894, 0.1456, 0.0, -0.9894, 0.1456, 0.0, -0.9894, 0.1456, 0.0, -0.9894, 0.1456, 0.0, -0.8004, 0.1455, 0.5815, -0.8004, 0.1455, 0.5815, -0.8004, 0.1455, 0.5815, -0.8004, 0.1455, 0.5815, -0.3057, 0.1456, 0.9409, -0.3057, 0.1456, 0.9409, -0.3057, 0.1456, 0.9409, -0.3057, 0.1456, 0.9409, 0.3057, 0.1456, 0.9409, 0.3057, 0.1456, 0.9409, 0.3057, 0.1456, 0.9409, 0.3057, 0.1456, 0.9409, 0.8004, 0.1455, 0.5815, 0.8004, 0.1455, 0.5815, 0.8004, 0.1455, 0.5815, 0.8004, 0.1455, 0.5815, -0.3039, 0.1809, -0.9354, -0.3039, 0.1809, -0.9354, -0.3039, 0.1809, -0.9354, -0.3039, 0.1809, -0.9354, 0.3039, 0.1809, -0.9354, 0.3039, 0.1809, -0.9354, 0.3039, 0.1809, -0.9354, 0.3039, 0.1809, -0.9354, 0.7957, 0.1809, -0.5781, 0.7957, 0.1809, -0.5781, 0.7957, 0.1809, -0.5781, 0.7957, 0.1809, -0.5781, 0.9835, 0.1809, 0.0, 0.9835, 0.1809, 0.0, 0.9835, 0.1809, 0.0, 0.9835, 0.1809, 0.0, 0.7957, 0.1809, 0.5781, 0.7957, 0.1809, 0.5781, 0.7957, 0.1809, 0.5781, 0.7957, 0.1809, 0.5781, 0.3039, 0.1809, 0.9354, 0.3039, 0.1809, 0.9354, 0.3039, 0.1809, 0.9354, 0.3039, 0.1809, 0.9354, -0.3039, 0.1809, 0.9354, -0.3039, 0.1809, 0.9354, -0.3039, 0.1809, 0.9354, -0.3039, 0.1809, 0.9354, -0.7957, 0.1809, 0.5781, -0.7957, 0.1809, 0.5781, -0.7957, 0.1809, 0.5781, -0.7957, 0.1809, 0.5781, -0.9835, 0.1809, 0.0, -0.9835, 0.1809, 0.0, -0.9835, 0.1809, 0.0, -0.9835, 0.1809, 0.0, -0.7957, 0.1809, -0.5781, -0.7957, 0.1809, -0.5781, -0.7957, 0.1809, -0.5781, -0.7957, 0.1809, -0.5781, 0.0, -1.0, 0.0, 0.0, -1.0, -4.74e-07, 0.0, -1.0, -4.269e-07, 0.0, -1.0, -1.425e-07, 0.0, -1.0, -4.269e-07, 0.0, -1.0, -4.74e-07, 0.0, -1.0, -3.002e-06, 0.0, -1.0, -1.516e-06, 0.0, -1.0, -1.516e-06, 0.0, -1.0, -3.002e-06, 0.0, -1.0, -3.95e-06, 0.0, -1.0, -1.372e-06, 0.0, -1.0, -1.372e-06, 0.0, -1.0, -3.95e-06, 0.0, -1.0, -2.686e-06, 0.0, -1.0, -1.327e-06, 0.0, -1.0, -1.327e-06, 0.0, -1.0, -2.686e-06, 0.0, -1.0, -1.264e-06, 0.0, -1.0, -1.044e-06, 0.0, -1.0, -1.044e-06, 0.0, -1.0, -1.264e-06, 0.0, -1.0, 1.106e-06, 0.0, -1.0, 1.091e-06, 0.0, -1.0, 1.091e-06, 0.0, -1.0, 1.106e-06, 0.0, -1.0, 3.634e-06, 0.0, -1.0, 2.323e-06, 0.0, -1.0, 2.323e-06, 0.0, -1.0, 3.634e-06, 0.0, -1.0, 4.582e-06, 0.0, -1.0, 1.894e-06, 0.0, -1.0, 1.894e-06, 0.0, -1.0, 4.582e-06, 0.0, -1.0, 2.054e-06, 0.0, -1.0, 5.197e-07, 0.0, -1.0, 5.197e-07, 0.0, -1.0, 2.054e-06, 0.0, -1.0, 0.0, 0.0, -1.0, -1.425e-07])] * 3)])

# ---- objects
ob_bottle = bpy.data.objects.new('Bottle', me_circle_001)

# ---- transforms, parenting, visibility, modifiers, constraints
ob_bottle.location = (0.0, 0.0, 0.0)
ob_bottle.rotation_euler = (1.571, -0.0, 0.0)

# ---- collection membership
col_collection.objects.link(ob_bottle)

# ---- scene / render settings (as saved in the file)
scene.frame_start = 1; scene.frame_end = 250; scene.frame_set(1)
scene.render.engine = 'CYCLES'
scene.cycles.sampling_pattern = 'TABULATED_SOBOL'
scene.cycles.use_light_tree = False
scene.view_settings.view_transform = 'Filmic'
bpy.context.view_layer.update()

# ---- added for rendering (the .blend has no active camera and no usable light): camera, sun
cam_auto = bpy.data.cameras.new('AutoCamera')
cam_auto.lens = 50.0
cam_auto.sensor_width = 36.0
cam_auto.clip_end = 1000.0
ob_auto_camera = bpy.data.objects.new('AutoCamera', cam_auto)
scene.collection.objects.link(ob_auto_camera)
ob_auto_camera.location = (6.68639, -8.02367, 3.12407)
ob_auto_camera.rotation_euler = (1.09748, -7.21219e-08, 0.694738)
scene.camera = ob_auto_camera
light_auto_sun = bpy.data.lights.new('AutoSun', 'SUN')
light_auto_sun.energy = 3.0
light_auto_sun.angle = 0.0523599
ob_auto_sun = bpy.data.objects.new('AutoSun', light_auto_sun)
scene.collection.objects.link(ob_auto_sun)
ob_auto_sun.rotation_euler = (0.872665, 0.174533, 0.523599)
bpy.context.view_layer.update()
